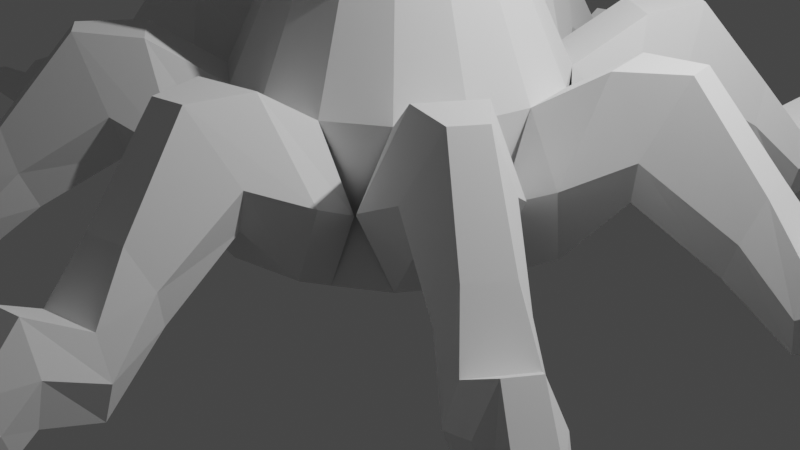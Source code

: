 # Source: TheTree.blend  (saved by Blender 2.81.16; exported with 4.5.12 LTS)
import bpy
from mathutils import Matrix  # noqa: F401  (used for matrix-valued properties, if any)

bpy.ops.wm.read_factory_settings(use_empty=True)
scene = bpy.context.scene
scene.name = 'Scene'

# ---- collections
col_collection = bpy.data.collections.new('Collection'); scene.collection.children.link(col_collection)
col_collection_2 = bpy.data.collections.new('Collection 2'); col_collection.children.link(col_collection_2)

# ---- world
world_world = bpy.data.worlds.new('World'); scene.world = world_world
world_world.use_nodes = True; world_world.node_tree.nodes.clear()
_N = world_world.node_tree.nodes; _L = world_world.node_tree.links
n0 = _N.new('ShaderNodeOutputWorld'); n0.name = 'World Output'; n0.location = (300, 300)
n1 = _N.new('ShaderNodeBackground'); n1.name = 'Background'; n1.location = (10, 300)
n1.inputs[0].default_value = (0.05088, 0.05088, 0.05088, 1.0)
_L.new(n1.outputs[0], n0.inputs[0])
n0.is_active_output = True
world_world.color = (0.05088, 0.05088, 0.05088)
world_world.use_sun_shadow = False
world_world.sun_shadow_jitter_overblur = 0.0

# ---- cameras
cam_camera = bpy.data.cameras.new('Camera')
cam_camera.clip_end = 100.0
cam_camera.ortho_scale = 7.314

# ---- lights
light_light = bpy.data.lights.new('Light', 'POINT')
light_light.transmission_factor = 0.0
light_light.energy = 1000.0
light_light.shadow_soft_size = 0.1
light_light.shadow_maximum_resolution = 0.006
light_light.use_absolute_resolution = True

# ---- meshes
me_cylinder_001 = bpy.data.meshes.new('Cylinder.001')
me_cylinder_001.from_pydata([(-1.199e-08, 0.2126, -1.916), (1.334e-08, -0.9602, 1.903), (0.1618, 0.1504, -1.94), (0.04037, -0.9725, 1.89), (0.2288, -1.644e-07, -2.0), (0.05709, -1.002, 1.859), (0.1618, -0.1504, -2.06), (0.04037, -1.032, 1.827), (2.255e-08, -0.2126, -2.084), (2.196e-08, -1.044, 1.814), (-0.1618, -0.1504, -2.06), (-0.04037, -1.032, 1.827), (-0.2288, -1.526e-07, -2.0), (-0.05709, -1.002, 1.859), (-0.1618, 0.1504, -1.94), (-0.04037, -0.9725, 1.89), (0.03159, -0.1145, -0.4087), (0.124, -0.1528, -0.4105), (0.1623, -0.2451, -0.4148), (0.124, -0.3375, -0.4192), (0.03159, -0.3758, -0.421), (-0.06086, -0.3375, -0.4192), (-0.09916, -0.2451, -0.4148), (-0.06086, -0.1528, -0.4105), (0.1026, 0.0779, -1.109), (0.1451, -0.02472, -1.109), (0.1026, -0.1273, -1.109), (1.948e-08, -0.1699, -1.109), (-0.1026, -0.1273, -1.109), (-0.1451, -0.02472, -1.109), (-0.1026, 0.0779, -1.109), (-2.431e-09, 0.1204, -1.109), (0.02128, -0.006981, 0.2925), (0.07277, -0.02831, 0.2925), (0.0941, -0.0798, 0.2925), (0.07277, -0.1313, 0.2925), (0.02128, -0.1526, 0.2925), (-0.03022, -0.1313, 0.2925), (-0.05155, -0.0798, 0.2925), (-0.03022, -0.02831, 0.2925), (0.01064, -0.1822, 1.051), (0.06628, -0.2035, 1.042), (0.08932, -0.255, 1.021), (0.06628, -0.3064, 0.9996), (0.01064, -0.3277, 0.9909), (-0.045, -0.3064, 0.9996), (-0.06805, -0.255, 1.021), (-0.045, -0.2035, 1.042), (0.00531, -0.6349, 1.51), (0.04642, -0.6495, 1.501), (0.06345, -0.6847, 1.48), (0.04642, -0.7199, 1.458), (0.00531, -0.7345, 1.449), (-0.0358, -0.7199, 1.458), (-0.05283, -0.6847, 1.48), (-0.0358, -0.6495, 1.501)], [], [(3, 5, 50, 49), (5, 7, 51, 50), (7, 9, 52, 51), (9, 11, 53, 52), (11, 13, 54, 53), (13, 15, 55, 54), (15, 1, 48, 55), (1, 15, 13, 11, 9, 7, 5, 3), (0, 2, 4, 6, 8, 10, 12, 14), (32, 40, 41, 33), (30, 23, 16, 31), (29, 22, 23, 30), (28, 21, 22, 29), (27, 20, 21, 28), (26, 19, 20, 27), (25, 18, 19, 26), (24, 17, 18, 25), (24, 25, 4, 2), (25, 26, 6, 4), (26, 27, 8, 6), (27, 28, 10, 8), (28, 29, 12, 10), (29, 30, 14, 12), (30, 31, 0, 14), (16, 32, 33, 17), (31, 16, 17, 24), (23, 39, 32, 16), (22, 38, 39, 23), (21, 37, 38, 22), (20, 36, 37, 21), (19, 35, 36, 20), (18, 34, 35, 19), (17, 33, 34, 18), (40, 48, 49, 41), (39, 47, 40, 32), (38, 46, 47, 39), (37, 45, 46, 38), (36, 44, 45, 37), (35, 43, 44, 36), (34, 42, 43, 35), (33, 41, 42, 34), (1, 3, 49, 48), (47, 55, 48, 40), (46, 54, 55, 47), (45, 53, 54, 46), (44, 52, 53, 45), (43, 51, 52, 44), (42, 50, 51, 43), (41, 49, 50, 42), (31, 24, 2, 0)])
_uv = me_cylinder_001.uv_layers.new(name='UVMap')
_uv.uv.foreach_set('vector', [0.875, 1.0, 0.75, 1.0, 0.75, 0.9688, 0.875, 0.9688, 0.75, 1.0, 0.625, 1.0, 0.625, 0.9688, 0.75, 0.9688, 0.625, 1.0, 0.5, 1.0, 0.5, 0.9688, 0.625, 0.9688, 0.5, 1.0, 0.375, 1.0, 0.375, 0.9688, 0.5, 0.9688, 0.375, 1.0, 0.25, 1.0, 0.25, 0.9688, 0.375, 0.9688, 0.25, 1.0, 0.125, 1.0, 0.125, 0.9688, 0.25, 0.9688, 0.125, 1.0, 0.0, 1.0, 0.0, 0.9688, 0.125, 0.9688, 0.25, 0.49, 0.08029, 0.4197, 0.01, 0.25, 0.08029, 0.08029, 0.25, 0.01, 0.4197, 0.08029, 0.49, 0.25, 0.4197, 0.4197, 0.75, 0.49, 0.9197, 0.4197, 0.99, 0.25, 0.9197, 0.08029, 0.75, 0.01, 0.5803, 0.08029, 0.51, 0.25, 0.5803, 0.4197, 1.0, 0.875, 1.0, 0.9375, 0.875, 0.9375, 0.875, 0.875, 0.125, 0.625, 0.125, 0.75, 0.0, 0.75, 0.0, 0.625, 0.25, 0.625, 0.25, 0.75, 0.125, 0.75, 0.125, 0.625, 0.375, 0.625, 0.375, 0.75, 0.25, 0.75, 0.25, 0.625, 0.5, 0.625, 0.5, 0.75, 0.375, 0.75, 0.375, 0.625, 0.625, 0.625, 0.625, 0.75, 0.5, 0.75, 0.5, 0.625, 0.75, 0.625, 0.75, 0.75, 0.625, 0.75, 0.625, 0.625, 0.875, 0.625, 0.875, 0.75, 0.75, 0.75, 0.75, 0.625, 0.875, 0.625, 0.75, 0.625, 0.75, 0.5, 0.875, 0.5, 0.75, 0.625, 0.625, 0.625, 0.625, 0.5, 0.75, 0.5, 0.625, 0.625, 0.5, 0.625, 0.5, 0.5, 0.625, 0.5, 0.5, 0.625, 0.375, 0.625, 0.375, 0.5, 0.5, 0.5, 0.375, 0.625, 0.25, 0.625, 0.25, 0.5, 0.375, 0.5, 0.25, 0.625, 0.125, 0.625, 0.125, 0.5, 0.25, 0.5, 0.125, 0.625, 0.0, 0.625, 0.0, 0.5, 0.125, 0.5, 1.0, 0.75, 1.0, 0.875, 0.875, 0.875, 0.875, 0.75, 1.0, 0.625, 1.0, 0.75, 0.875, 0.75, 0.875, 0.625, 0.125, 0.75, 0.125, 0.875, 0.0, 0.875, 0.0, 0.75, 0.25, 0.75, 0.25, 0.875, 0.125, 0.875, 0.125, 0.75, 0.375, 0.75, 0.375, 0.875, 0.25, 0.875, 0.25, 0.75, 0.5, 0.75, 0.5, 0.875, 0.375, 0.875, 0.375, 0.75, 0.625, 0.75, 0.625, 0.875, 0.5, 0.875, 0.5, 0.75, 0.75, 0.75, 0.75, 0.875, 0.625, 0.875, 0.625, 0.75, 0.875, 0.75, 0.875, 0.875, 0.75, 0.875, 0.75, 0.75, 1.0, 0.9375, 1.0, 0.9688, 0.875, 0.9688, 0.875, 0.9375, 0.125, 0.875, 0.125, 0.9375, 0.0, 0.9375, 0.0, 0.875, 0.25, 0.875, 0.25, 0.9375, 0.125, 0.9375, 0.125, 0.875, 0.375, 0.875, 0.375, 0.9375, 0.25, 0.9375, 0.25, 0.875, 0.5, 0.875, 0.5, 0.9375, 0.375, 0.9375, 0.375, 0.875, 0.625, 0.875, 0.625, 0.9375, 0.5, 0.9375, 0.5, 0.875, 0.75, 0.875, 0.75, 0.9375, 0.625, 0.9375, 0.625, 0.875, 0.875, 0.875, 0.875, 0.9375, 0.75, 0.9375, 0.75, 0.875, 1.0, 1.0, 0.875, 1.0, 0.875, 0.9688, 1.0, 0.9688, 0.125, 0.9375, 0.125, 0.9688, 0.0, 0.9688, 0.0, 0.9375, 0.25, 0.9375, 0.25, 0.9688, 0.125, 0.9688, 0.125, 0.9375, 0.375, 0.9375, 0.375, 0.9688, 0.25, 0.9688, 0.25, 0.9375, 0.5, 0.9375, 0.5, 0.9688, 0.375, 0.9688, 0.375, 0.9375, 0.625, 0.9375, 0.625, 0.9688, 0.5, 0.9688, 0.5, 0.9375, 0.75, 0.9375, 0.75, 0.9688, 0.625, 0.9688, 0.625, 0.9375, 0.875, 0.9375, 0.875, 0.9688, 0.75, 0.9688, 0.75, 0.9375, 1.0, 0.625, 0.875, 0.625, 0.875, 0.5, 1.0, 0.5])
me_cylinder_001.use_remesh_fix_poles = True
me_cylinder_001.use_remesh_preserve_attributes = False
me_cylinder_001.use_mirror_vertex_groups = False
me_cylinder_001.update()
me_cylinder_010 = bpy.data.meshes.new('Cylinder.010')
me_cylinder_010.from_pydata([(0.5742, 1.386, -5.002), (0.3312, 0.7995, 4.721), (1.061, 1.061, -5.002), (0.6119, 0.6119, 4.721), (1.386, 0.5742, -5.002), (0.7995, 0.3312, 4.721), (1.5, -7.216e-08, -5.002), (0.8654, -3.632e-08, 4.721), (1.386, -0.5742, -5.002), (0.7995, -0.3312, 4.721), (1.061, -1.061, -5.002), (0.6119, -0.6119, 4.721), (0.5742, -1.386, -5.002), (0.3312, -0.7995, 4.721), (0.3827, 0.9239, -0.2786), (0.7071, 0.7071, -0.2786), (0.9239, 0.3827, -0.2786), (1.0, -4.371e-08, -0.2786), (0.9239, -0.3827, -0.2786), (0.7071, -0.7071, -0.2786), (0.3827, -0.9239, -0.2786), (0.3427, 0.8273, 2.221), (0.6332, 0.6332, 2.221), (0.8273, 0.3427, 2.221), (0.8955, -3.798e-08, 2.221), (0.8273, -0.3427, 2.221), (0.6332, -0.6332, 2.221), (0.3427, -0.8273, 2.221), (0.4499, 1.086, -2.399), (0.8314, 0.8314, -2.399), (1.086, 0.4499, -2.399), (1.176, -5.105e-08, -2.399), (1.086, -0.4499, -2.399), (0.8314, -0.8314, -2.399), (0.4499, -1.086, -2.399), (0.6254, 1.51, -3.365), (1.156, 1.156, -3.365), (1.51, 0.6254, -3.365), (1.634, -8.046e-08, -3.365), (1.51, -0.6254, -3.365), (1.156, -1.156, -3.365), (0.6254, -1.51, -3.365), (0.3369, 0.8134, 3.471), (0.6226, 0.6226, 3.471), (0.8134, 0.3369, 3.471), (0.8804, -3.715e-08, 3.471), (0.8134, -0.3369, 3.471), (0.6226, -0.6226, 3.471), (0.3369, -0.8134, 3.471), (0.334, 0.8065, 4.096), (0.6172, 0.6172, 4.096), (0.8065, 0.334, 4.096), (0.8729, -3.674e-08, 4.096), (0.8065, -0.334, 4.096), (0.6172, -0.6172, 4.096), (0.334, -0.8065, 4.096), (0.3398, 0.8204, 2.846), (0.6279, 0.6279, 2.846), (0.8204, 0.3398, 2.846), (0.888, -3.756e-08, 2.846), (0.8204, -0.3398, 2.846), (0.6279, -0.6279, 2.846), (0.3398, -0.8204, 2.846), (0.5998, 1.448, -4.183), (1.108, 1.108, -4.183), (1.448, 0.5998, -4.183), (1.567, -7.631e-08, -4.183), (1.448, -0.5998, -4.183), (1.108, -1.108, -4.183), (0.5998, -1.448, -4.183), (-1.145e-07, -1.5, -5.002), (-8.067e-08, -0.8654, 4.721), (-0.5742, -1.386, -5.002), (-0.3312, -0.7995, 4.721), (-1.061, -1.061, -5.002), (-0.6119, -0.6119, 4.721), (-1.386, -0.5742, -5.002), (-0.7995, -0.3312, 4.721), (-1.5, 2.033e-07, -5.002), (-0.8654, 1.12e-07, 4.721), (-1.386, 0.5742, -5.002), (-0.7995, 0.3312, 4.721), (-1.061, 1.061, -5.002), (-0.6119, 0.6119, 4.721), (-0.5742, 1.386, -5.002), (-0.3312, 0.7995, 4.721), (-7.871e-08, 1.5, -5.002), (-6.003e-08, 0.8654, 4.721), (-8.742e-08, -1.0, -0.2786), (-0.3827, -0.9239, -0.2786), (-0.7071, -0.7071, -0.2786), (-0.9239, -0.3827, -0.2786), (-1.0, 1.311e-07, -0.2786), (-0.9239, 0.3827, -0.2786), (-0.7071, 0.7071, -0.2786), (-0.3827, 0.9239, -0.2786), (-6.357e-08, 1.0, -0.2786), (-8.218e-08, -0.8955, 2.221), (-0.3427, -0.8273, 2.221), (-0.6332, -0.6332, 2.221), (-0.8273, -0.3427, 2.221), (-0.8955, 1.163e-07, 2.221), (-0.8273, 0.3427, 2.221), (-0.6332, 0.6332, 2.221), (-0.3427, 0.8273, 2.221), (-6.082e-08, 0.8955, 2.221), (-0.4499, -1.086, -2.399), (-0.8314, -0.8314, -2.399), (-1.086, -0.4499, -2.399), (-1.176, 1.538e-07, -2.399), (-1.086, 0.4499, -2.399), (-0.8314, 0.8314, -2.399), (-0.4499, 1.086, -2.399), (-7.202e-08, 1.176, -2.399), (-1.001e-07, -1.176, -2.399), (-0.6254, -1.51, -3.365), (-1.156, -1.156, -3.365), (-1.51, -0.6254, -3.365), (-1.634, 2.233e-07, -3.365), (-1.51, 0.6254, -3.365), (-1.156, 1.156, -3.365), (-0.6254, 1.51, -3.365), (-8.068e-08, 1.634, -3.365), (-1.197e-07, -1.634, -3.365), (-8.142e-08, -0.8804, 3.471), (-0.3369, -0.8134, 3.471), (-0.6226, -0.6226, 3.471), (-0.8134, -0.3369, 3.471), (-0.8804, 1.141e-07, 3.471), (-0.8134, 0.3369, 3.471), (-0.6226, 0.6226, 3.471), (-0.3369, 0.8134, 3.471), (-6.043e-08, 0.8804, 3.471), (-8.105e-08, -0.8729, 4.096), (-0.334, -0.8065, 4.096), (-0.6172, -0.6172, 4.096), (-0.8065, -0.334, 4.096), (-0.8729, 1.13e-07, 4.096), (-0.8065, 0.334, 4.096), (-0.6172, 0.6172, 4.096), (-0.334, 0.8065, 4.096), (-6.023e-08, 0.8729, 4.096), (-0.3398, -0.8204, 2.846), (-0.6279, -0.6279, 2.846), (-0.8204, -0.3398, 2.846), (-0.888, 1.152e-07, 2.846), (-0.8204, 0.3398, 2.846), (-0.6279, 0.6279, 2.846), (-0.3398, 0.8204, 2.846), (-6.062e-08, 0.888, 2.846), (-8.18e-08, -0.888, 2.846), (-0.5998, -1.448, -4.183), (-1.108, -1.108, -4.183), (-1.448, -0.5998, -4.183), (-1.567, 2.133e-07, -4.183), (-1.448, 0.5998, -4.183), (-1.108, 1.108, -4.183), (-0.5998, 1.448, -4.183), (-7.97e-08, 1.567, -4.183), (-1.171e-07, -1.567, -4.183)], [], [(141, 87, 1, 49), (49, 1, 3, 50), (50, 3, 5, 51), (51, 5, 7, 52), (52, 7, 9, 53), (53, 9, 11, 54), (54, 11, 13, 55), (55, 13, 71, 133), (1, 87, 71, 13, 11, 9, 7, 5, 3), (86, 0, 2, 4, 6, 8, 10, 12, 70), (34, 20, 88, 114), (33, 19, 20, 34), (32, 18, 19, 33), (31, 17, 18, 32), (30, 16, 17, 31), (29, 15, 16, 30), (28, 14, 15, 29), (113, 96, 14, 28), (20, 27, 97, 88), (19, 26, 27, 20), (18, 25, 26, 19), (17, 24, 25, 18), (16, 23, 24, 17), (15, 22, 23, 16), (14, 21, 22, 15), (96, 105, 21, 14), (122, 113, 28, 35), (35, 28, 29, 36), (36, 29, 30, 37), (37, 30, 31, 38), (38, 31, 32, 39), (39, 32, 33, 40), (40, 33, 34, 41), (41, 34, 114, 123), (68, 40, 41, 69), (66, 38, 39, 67), (64, 36, 37, 65), (158, 122, 35, 63), (62, 48, 124, 150), (61, 47, 48, 62), (60, 46, 47, 61), (59, 45, 46, 60), (58, 44, 45, 59), (57, 43, 44, 58), (56, 42, 43, 57), (149, 132, 42, 56), (48, 55, 133, 124), (47, 54, 55, 48), (46, 53, 54, 47), (45, 52, 53, 46), (44, 51, 52, 45), (43, 50, 51, 44), (42, 49, 50, 43), (132, 141, 49, 42), (105, 149, 56, 21), (21, 56, 57, 22), (22, 57, 58, 23), (23, 58, 59, 24), (24, 59, 60, 25), (25, 60, 61, 26), (26, 61, 62, 27), (27, 62, 150, 97), (63, 35, 36, 64), (65, 37, 38, 66), (69, 41, 123, 159), (67, 68, 10, 8), (39, 40, 68, 67), (12, 69, 159, 70), (4, 65, 66, 6), (0, 63, 64, 2), (86, 158, 63, 0), (2, 64, 65, 4), (6, 66, 67, 8), (10, 68, 69, 12), (133, 71, 73, 134), (134, 73, 75, 135), (135, 75, 77, 136), (136, 77, 79, 137), (137, 79, 81, 138), (138, 81, 83, 139), (139, 83, 85, 140), (140, 85, 87, 141), (73, 71, 87, 85, 83, 81, 79, 77, 75), (70, 72, 74, 76, 78, 80, 82, 84, 86), (112, 95, 96, 113), (111, 94, 95, 112), (110, 93, 94, 111), (109, 92, 93, 110), (108, 91, 92, 109), (107, 90, 91, 108), (106, 89, 90, 107), (114, 88, 89, 106), (95, 104, 105, 96), (94, 103, 104, 95), (93, 102, 103, 94), (92, 101, 102, 93), (91, 100, 101, 92), (90, 99, 100, 91), (89, 98, 99, 90), (88, 97, 98, 89), (123, 114, 106, 115), (115, 106, 107, 116), (116, 107, 108, 117), (117, 108, 109, 118), (118, 109, 110, 119), (119, 110, 111, 120), (120, 111, 112, 121), (121, 112, 113, 122), (156, 120, 121, 157), (154, 118, 119, 155), (152, 116, 117, 153), (159, 123, 115, 151), (148, 131, 132, 149), (147, 130, 131, 148), (146, 129, 130, 147), (145, 128, 129, 146), (144, 127, 128, 145), (143, 126, 127, 144), (142, 125, 126, 143), (150, 124, 125, 142), (131, 140, 141, 132), (130, 139, 140, 131), (129, 138, 139, 130), (128, 137, 138, 129), (127, 136, 137, 128), (126, 135, 136, 127), (125, 134, 135, 126), (124, 133, 134, 125), (97, 150, 142, 98), (98, 142, 143, 99), (99, 143, 144, 100), (100, 144, 145, 101), (101, 145, 146, 102), (102, 146, 147, 103), (103, 147, 148, 104), (104, 148, 149, 105), (151, 115, 116, 152), (153, 117, 118, 154), (157, 121, 122, 158), (155, 156, 82, 80), (119, 120, 156, 155), (84, 157, 158, 86), (76, 153, 154, 78), (72, 151, 152, 74), (70, 159, 151, 72), (74, 152, 153, 76), (78, 154, 155, 80), (82, 156, 157, 84)])
_uv = me_cylinder_010.uv_layers.new(name='UVMap')
_uv.uv.foreach_set('vector', [1.0, 0.9688, 1.0, 1.0, 0.9375, 1.0, 0.9375, 0.9688, 0.9375, 0.9688, 0.9375, 1.0, 0.875, 1.0, 0.875, 0.9688, 0.875, 0.9688, 0.875, 1.0, 0.8125, 1.0, 0.8125, 0.9688, 0.8125, 0.9688, 0.8125, 1.0, 0.75, 1.0, 0.75, 0.9688, 0.75, 0.9688, 0.75, 1.0, 0.6875, 1.0, 0.6875, 0.9688, 0.6875, 0.9688, 0.6875, 1.0, 0.625, 1.0, 0.625, 0.9688, 0.625, 0.9688, 0.625, 1.0, 0.5625, 1.0, 0.5625, 0.9688, 0.5625, 0.9688, 0.5625, 1.0, 0.5, 1.0, 0.5, 0.9688, 0.3418, 0.4717, 0.25, 0.49, 0.25, 0.01, 0.3418, 0.02827, 0.4197, 0.08029, 0.4717, 0.1582, 0.49, 0.25, 0.4717, 0.3418, 0.4197, 0.4197, 0.75, 0.49, 0.8418, 0.4717, 0.9197, 0.4197, 0.9717, 0.3418, 0.99, 0.25, 0.9717, 0.1582, 0.9197, 0.08029, 0.8418, 0.02827, 0.75, 0.01, 0.5625, 0.625, 0.5625, 0.75, 0.5, 0.75, 0.5, 0.625, 0.625, 0.625, 0.625, 0.75, 0.5625, 0.75, 0.5625, 0.625, 0.6875, 0.625, 0.6875, 0.75, 0.625, 0.75, 0.625, 0.625, 0.75, 0.625, 0.75, 0.75, 0.6875, 0.75, 0.6875, 0.625, 0.8125, 0.625, 0.8125, 0.75, 0.75, 0.75, 0.75, 0.625, 0.875, 0.625, 0.875, 0.75, 0.8125, 0.75, 0.8125, 0.625, 0.9375, 0.625, 0.9375, 0.75, 0.875, 0.75, 0.875, 0.625, 1.0, 0.625, 1.0, 0.75, 0.9375, 0.75, 0.9375, 0.625, 0.5625, 0.75, 0.5625, 0.875, 0.5, 0.875, 0.5, 0.75, 0.625, 0.75, 0.625, 0.875, 0.5625, 0.875, 0.5625, 0.75, 0.6875, 0.75, 0.6875, 0.875, 0.625, 0.875, 0.625, 0.75, 0.75, 0.75, 0.75, 0.875, 0.6875, 0.875, 0.6875, 0.75, 0.8125, 0.75, 0.8125, 0.875, 0.75, 0.875, 0.75, 0.75, 0.875, 0.75, 0.875, 0.875, 0.8125, 0.875, 0.8125, 0.75, 0.9375, 0.75, 0.9375, 0.875, 0.875, 0.875, 0.875, 0.75, 1.0, 0.75, 1.0, 0.875, 0.9375, 0.875, 0.9375, 0.75, 1.0, 0.5625, 1.0, 0.625, 0.9375, 0.625, 0.9375, 0.5625, 0.9375, 0.5625, 0.9375, 0.625, 0.875, 0.625, 0.875, 0.5625, 0.875, 0.5625, 0.875, 0.625, 0.8125, 0.625, 0.8125, 0.5625, 0.8125, 0.5625, 0.8125, 0.625, 0.75, 0.625, 0.75, 0.5625, 0.75, 0.5625, 0.75, 0.625, 0.6875, 0.625, 0.6875, 0.5625, 0.6875, 0.5625, 0.6875, 0.625, 0.625, 0.625, 0.625, 0.5625, 0.625, 0.5625, 0.625, 0.625, 0.5625, 0.625, 0.5625, 0.5625, 0.5625, 0.5625, 0.5625, 0.625, 0.5, 0.625, 0.5, 0.5625, 0.625, 0.5312, 0.625, 0.5625, 0.5625, 0.5625, 0.5625, 0.5312, 0.75, 0.5312, 0.75, 0.5625, 0.6875, 0.5625, 0.6875, 0.5312, 0.875, 0.5312, 0.875, 0.5625, 0.8125, 0.5625, 0.8125, 0.5312, 1.0, 0.5312, 1.0, 0.5625, 0.9375, 0.5625, 0.9375, 0.5312, 0.5625, 0.9062, 0.5625, 0.9375, 0.5, 0.9375, 0.5, 0.9062, 0.625, 0.9062, 0.625, 0.9375, 0.5625, 0.9375, 0.5625, 0.9062, 0.6875, 0.9062, 0.6875, 0.9375, 0.625, 0.9375, 0.625, 0.9062, 0.75, 0.9062, 0.75, 0.9375, 0.6875, 0.9375, 0.6875, 0.9062, 0.8125, 0.9062, 0.8125, 0.9375, 0.75, 0.9375, 0.75, 0.9062, 0.875, 0.9063, 0.875, 0.9375, 0.8125, 0.9375, 0.8125, 0.9062, 0.9375, 0.9062, 0.9375, 0.9375, 0.875, 0.9375, 0.875, 0.9063, 1.0, 0.9062, 1.0, 0.9375, 0.9375, 0.9375, 0.9375, 0.9062, 0.5625, 0.9375, 0.5625, 0.9688, 0.5, 0.9688, 0.5, 0.9375, 0.625, 0.9375, 0.625, 0.9688, 0.5625, 0.9688, 0.5625, 0.9375, 0.6875, 0.9375, 0.6875, 0.9688, 0.625, 0.9688, 0.625, 0.9375, 0.75, 0.9375, 0.75, 0.9688, 0.6875, 0.9688, 0.6875, 0.9375, 0.8125, 0.9375, 0.8125, 0.9688, 0.75, 0.9688, 0.75, 0.9375, 0.875, 0.9375, 0.875, 0.9688, 0.8125, 0.9688, 0.8125, 0.9375, 0.9375, 0.9375, 0.9375, 0.9688, 0.875, 0.9688, 0.875, 0.9375, 1.0, 0.9375, 1.0, 0.9688, 0.9375, 0.9688, 0.9375, 0.9375, 1.0, 0.875, 1.0, 0.9062, 0.9375, 0.9062, 0.9375, 0.875, 0.9375, 0.875, 0.9375, 0.9062, 0.875, 0.9063, 0.875, 0.875, 0.875, 0.875, 0.875, 0.9063, 0.8125, 0.9062, 0.8125, 0.875, 0.8125, 0.875, 0.8125, 0.9062, 0.75, 0.9062, 0.75, 0.875, 0.75, 0.875, 0.75, 0.9062, 0.6875, 0.9062, 0.6875, 0.875, 0.6875, 0.875, 0.6875, 0.9062, 0.625, 0.9062, 0.625, 0.875, 0.625, 0.875, 0.625, 0.9062, 0.5625, 0.9062, 0.5625, 0.875, 0.5625, 0.875, 0.5625, 0.9062, 0.5, 0.9062, 0.5, 0.875, 0.0, 0.0, 0.0, 0.0, 0.0, 0.0, 0.0, 0.0, 0.0, 0.0, 0.0, 0.0, 0.0, 0.0, 0.0, 0.0, 0.0, 0.0, 0.0, 0.0, 0.0, 0.0, 0.0, 0.0, 0.0, 0.0, 0.0, 0.0, 0.0, 0.0, 0.0, 0.0, 0.0, 0.0, 0.0, 0.0, 0.0, 0.0, 0.0, 0.0, 0.0, 0.0, 0.0, 0.0, 0.0, 0.0, 0.0, 0.0, 0.0, 0.0, 0.0, 0.0, 0.0, 0.0, 0.0, 0.0, 0.0, 0.0, 0.0, 0.0, 0.0, 0.0, 0.0, 0.0, 1.0, 0.5, 1.0, 0.5312, 0.9375, 0.5312, 0.9375, 0.5, 0.875, 0.5, 0.875, 0.5312, 0.8125, 0.5312, 0.8125, 0.5, 0.75, 0.5, 0.75, 0.5312, 0.6875, 0.5312, 0.6875, 0.5, 0.625, 0.5, 0.625, 0.5312, 0.5625, 0.5312, 0.5625, 0.5, 1.0, 0.9688, 1.0, 1.0, 0.9375, 1.0, 0.9375, 0.9688, 0.9375, 0.9688, 0.9375, 1.0, 0.875, 1.0, 0.875, 0.9688, 0.875, 0.9688, 0.875, 1.0, 0.8125, 1.0, 0.8125, 0.9688, 0.8125, 0.9688, 0.8125, 1.0, 0.75, 1.0, 0.75, 0.9688, 0.75, 0.9688, 0.75, 1.0, 0.6875, 1.0, 0.6875, 0.9688, 0.6875, 0.9688, 0.6875, 1.0, 0.625, 1.0, 0.625, 0.9688, 0.625, 0.9688, 0.625, 1.0, 0.5625, 1.0, 0.5625, 0.9688, 0.5625, 0.9688, 0.5625, 1.0, 0.5, 1.0, 0.5, 0.9688, 0.3418, 0.4717, 0.25, 0.49, 0.25, 0.01, 0.3418, 0.02827, 0.4197, 0.08029, 0.4717, 0.1582, 0.49, 0.25, 0.4717, 0.3418, 0.4197, 0.4197, 0.75, 0.49, 0.8418, 0.4717, 0.9197, 0.4197, 0.9717, 0.3418, 0.99, 0.25, 0.9717, 0.1582, 0.9197, 0.08029, 0.8418, 0.02827, 0.75, 0.01, 0.5625, 0.625, 0.5625, 0.75, 0.5, 0.75, 0.5, 0.625, 0.625, 0.625, 0.625, 0.75, 0.5625, 0.75, 0.5625, 0.625, 0.6875, 0.625, 0.6875, 0.75, 0.625, 0.75, 0.625, 0.625, 0.75, 0.625, 0.75, 0.75, 0.6875, 0.75, 0.6875, 0.625, 0.8125, 0.625, 0.8125, 0.75, 0.75, 0.75, 0.75, 0.625, 0.875, 0.625, 0.875, 0.75, 0.8125, 0.75, 0.8125, 0.625, 0.9375, 0.625, 0.9375, 0.75, 0.875, 0.75, 0.875, 0.625, 1.0, 0.625, 1.0, 0.75, 0.9375, 0.75, 0.9375, 0.625, 0.5625, 0.75, 0.5625, 0.875, 0.5, 0.875, 0.5, 0.75, 0.625, 0.75, 0.625, 0.875, 0.5625, 0.875, 0.5625, 0.75, 0.6875, 0.75, 0.6875, 0.875, 0.625, 0.875, 0.625, 0.75, 0.75, 0.75, 0.75, 0.875, 0.6875, 0.875, 0.6875, 0.75, 0.8125, 0.75, 0.8125, 0.875, 0.75, 0.875, 0.75, 0.75, 0.875, 0.75, 0.875, 0.875, 0.8125, 0.875, 0.8125, 0.75, 0.9375, 0.75, 0.9375, 0.875, 0.875, 0.875, 0.875, 0.75, 1.0, 0.75, 1.0, 0.875, 0.9375, 0.875, 0.9375, 0.75, 1.0, 0.5625, 1.0, 0.625, 0.9375, 0.625, 0.9375, 0.5625, 0.9375, 0.5625, 0.9375, 0.625, 0.875, 0.625, 0.875, 0.5625, 0.875, 0.5625, 0.875, 0.625, 0.8125, 0.625, 0.8125, 0.5625, 0.8125, 0.5625, 0.8125, 0.625, 0.75, 0.625, 0.75, 0.5625, 0.75, 0.5625, 0.75, 0.625, 0.6875, 0.625, 0.6875, 0.5625, 0.6875, 0.5625, 0.6875, 0.625, 0.625, 0.625, 0.625, 0.5625, 0.625, 0.5625, 0.625, 0.625, 0.5625, 0.625, 0.5625, 0.5625, 0.5625, 0.5625, 0.5625, 0.625, 0.5, 0.625, 0.5, 0.5625, 0.625, 0.5312, 0.625, 0.5625, 0.5625, 0.5625, 0.5625, 0.5312, 0.75, 0.5312, 0.75, 0.5625, 0.6875, 0.5625, 0.6875, 0.5312, 0.875, 0.5312, 0.875, 0.5625, 0.8125, 0.5625, 0.8125, 0.5312, 1.0, 0.5312, 1.0, 0.5625, 0.9375, 0.5625, 0.9375, 0.5312, 0.5625, 0.9062, 0.5625, 0.9375, 0.5, 0.9375, 0.5, 0.9062, 0.625, 0.9062, 0.625, 0.9375, 0.5625, 0.9375, 0.5625, 0.9062, 0.6875, 0.9062, 0.6875, 0.9375, 0.625, 0.9375, 0.625, 0.9062, 0.75, 0.9062, 0.75, 0.9375, 0.6875, 0.9375, 0.6875, 0.9062, 0.8125, 0.9062, 0.8125, 0.9375, 0.75, 0.9375, 0.75, 0.9062, 0.875, 0.9063, 0.875, 0.9375, 0.8125, 0.9375, 0.8125, 0.9062, 0.9375, 0.9062, 0.9375, 0.9375, 0.875, 0.9375, 0.875, 0.9063, 1.0, 0.9062, 1.0, 0.9375, 0.9375, 0.9375, 0.9375, 0.9062, 0.5625, 0.9375, 0.5625, 0.9688, 0.5, 0.9688, 0.5, 0.9375, 0.625, 0.9375, 0.625, 0.9688, 0.5625, 0.9688, 0.5625, 0.9375, 0.6875, 0.9375, 0.6875, 0.9688, 0.625, 0.9688, 0.625, 0.9375, 0.75, 0.9375, 0.75, 0.9688, 0.6875, 0.9688, 0.6875, 0.9375, 0.8125, 0.9375, 0.8125, 0.9688, 0.75, 0.9688, 0.75, 0.9375, 0.875, 0.9375, 0.875, 0.9688, 0.8125, 0.9688, 0.8125, 0.9375, 0.9375, 0.9375, 0.9375, 0.9688, 0.875, 0.9688, 0.875, 0.9375, 1.0, 0.9375, 1.0, 0.9688, 0.9375, 0.9688, 0.9375, 0.9375, 1.0, 0.875, 1.0, 0.9062, 0.9375, 0.9062, 0.9375, 0.875, 0.9375, 0.875, 0.9375, 0.9062, 0.875, 0.9063, 0.875, 0.875, 0.875, 0.875, 0.875, 0.9063, 0.8125, 0.9062, 0.8125, 0.875, 0.8125, 0.875, 0.8125, 0.9062, 0.75, 0.9062, 0.75, 0.875, 0.75, 0.875, 0.75, 0.9062, 0.6875, 0.9062, 0.6875, 0.875, 0.6875, 0.875, 0.6875, 0.9062, 0.625, 0.9062, 0.625, 0.875, 0.625, 0.875, 0.625, 0.9062, 0.5625, 0.9062, 0.5625, 0.875, 0.5625, 0.875, 0.5625, 0.9062, 0.5, 0.9062, 0.5, 0.875, 0.0, 0.0, 0.0, 0.0, 0.0, 0.0, 0.0, 0.0, 0.0, 0.0, 0.0, 0.0, 0.0, 0.0, 0.0, 0.0, 0.0, 0.0, 0.0, 0.0, 0.0, 0.0, 0.0, 0.0, 0.0, 0.0, 0.0, 0.0, 0.0, 0.0, 0.0, 0.0, 0.0, 0.0, 0.0, 0.0, 0.0, 0.0, 0.0, 0.0, 0.0, 0.0, 0.0, 0.0, 0.0, 0.0, 0.0, 0.0, 0.0, 0.0, 0.0, 0.0, 0.0, 0.0, 0.0, 0.0, 0.0, 0.0, 0.0, 0.0, 0.0, 0.0, 0.0, 0.0, 1.0, 0.5, 1.0, 0.5312, 0.9375, 0.5312, 0.9375, 0.5, 0.875, 0.5, 0.875, 0.5312, 0.8125, 0.5312, 0.8125, 0.5, 0.75, 0.5, 0.75, 0.5312, 0.6875, 0.5312, 0.6875, 0.5, 0.625, 0.5, 0.625, 0.5312, 0.5625, 0.5312, 0.5625, 0.5])
me_cylinder_010.use_remesh_fix_poles = True
me_cylinder_010.use_remesh_preserve_attributes = False
me_cylinder_010.use_mirror_vertex_groups = False
me_cylinder_010.update()
me_cylinder_003 = bpy.data.meshes.new('Cylinder.003')
me_cylinder_003.from_pydata([(-1.386, -0.5742, -5.002), (-1.5, 1.132e-08, -5.002), (-1.51, -0.6254, -3.365), (-1.634, 1.047e-08, -3.365), (-2.849, -0.7301, -2.858), (-2.468, -0.7835, -4.003), (-2.58, -0.2204, -4.003), (-2.911, -0.4156, -2.858), (-3.929, -1.069, -4.186), (-3.934, -1.044, -4.967), (-4.034, -0.5411, -4.967), (-4.039, -0.516, -4.186), (-4.885, -1.128, -4.279), (-4.676, -1.142, -4.853), (-4.757, -0.7348, -4.853), (-4.945, -0.8271, -4.279), (-3.538, -0.34, -4.086), (-3.398, -1.04, -4.086), (-6.262, -1.105, -4.757), (-6.208, -1.376, -4.757), (-5.67, -1.259, -4.661), (-5.663, -1.297, -4.979), (-5.728, -0.9688, -4.979), (-5.72, -1.007, -4.661), (-5.739, -0.9133, -4.82), (-5.652, -1.352, -4.82), (-4.869, -0.6937, -4.566), (-4.764, -1.222, -4.566), (-6.219, -1.32, -4.632), (-6.213, -1.352, -4.882), (-6.257, -1.128, -4.882), (-6.251, -1.16, -4.632), (-4.061, -0.4066, -4.576), (-3.908, -1.178, -4.576), (-2.713, -0.07534, -3.564), (-2.535, -0.9686, -3.564), (-1.63, 0.3146, -4.183), (-1.386, -0.9144, -4.183), (-3.553, -0.9124, -3.699), (-3.294, -0.916, -4.474), (-3.394, -0.4143, -4.474), (-3.631, -0.5166, -3.699), (-5.227, -1.274, -4.52), (-5.317, -0.8237, -4.52), (-5.301, -0.9021, -4.308), (-5.243, -1.195, -4.308), (-5.238, -1.219, -4.732), (-5.306, -0.878, -4.732), (-4.419, -1.199, -4.296), (-4.541, -0.5831, -4.296), (-4.481, -0.748, -3.869), (-4.426, -1.024, -3.869), (-4.464, -1.111, -4.723), (-4.549, -0.682, -4.723), (-2.324, -0.1486, -2.907), (-2.204, -0.7521, -2.907), (-1.88, -0.7536, -4.694), (-2.025, -0.02326, -4.694), (-1.923, -1.091, -3.887), (-2.194, 0.2719, -3.887)], [], [(55, 54, 7, 4), (16, 40, 10, 32), (40, 39, 9, 10), (17, 38, 8, 33), (58, 55, 4, 35), (57, 56, 5, 6), (59, 57, 6, 34), (41, 16, 32, 11), (39, 17, 33, 9), (56, 58, 35, 5), (38, 41, 11, 8), (54, 59, 34, 7), (51, 50, 15, 12), (48, 51, 12, 27), (53, 52, 13, 14), (49, 53, 14, 26), (20, 23, 31, 28), (45, 44, 23, 20), (42, 45, 20, 25), (47, 46, 21, 22), (43, 47, 22, 24), (52, 48, 27, 13), (50, 49, 26, 15), (25, 20, 28, 19), (22, 21, 29, 30), (24, 22, 30, 18), (46, 42, 25, 21), (44, 43, 24, 23), (21, 25, 19, 29), (23, 24, 18, 31), (5, 35, 17, 39), (7, 34, 16, 41), (4, 7, 41, 38), (35, 4, 38, 17), (6, 5, 39, 40), (34, 6, 40, 16), (29, 19, 28, 31, 18, 30), (15, 26, 43, 44), (13, 27, 42, 46), (26, 14, 47, 43), (14, 13, 46, 47), (27, 12, 45, 42), (12, 15, 44, 45), (11, 32, 49, 50), (9, 33, 48, 52), (32, 10, 53, 49), (10, 9, 52, 53), (33, 8, 51, 48), (8, 11, 50, 51), (3, 36, 59, 54), (0, 37, 58, 56), (36, 1, 57, 59), (1, 0, 56, 57), (37, 2, 55, 58), (2, 3, 54, 55)])
_uv = me_cylinder_003.uv_layers.new(name='UVMap')
_uv.uv.foreach_set('vector', [0.3125, 0.5625, 0.25, 0.5625, 0.25, 0.5625, 0.3125, 0.5625, 0.25, 0.5312, 0.25, 0.5, 0.25, 0.5, 0.25, 0.5312, 0.51, 0.25, 0.5283, 0.1582, 0.5283, 0.1582, 0.51, 0.25, 0.3125, 0.5312, 0.3125, 0.5625, 0.3125, 0.5625, 0.3125, 0.5312, 0.3125, 0.5312, 0.3125, 0.5625, 0.3125, 0.5625, 0.3125, 0.5312, 0.51, 0.25, 0.5283, 0.1582, 0.5283, 0.1582, 0.51, 0.25, 0.25, 0.5312, 0.25, 0.5, 0.25, 0.5, 0.25, 0.5313, 0.25, 0.5625, 0.25, 0.5312, 0.25, 0.5312, 0.25, 0.5625, 0.3125, 0.5, 0.3125, 0.5312, 0.3125, 0.5312, 0.3125, 0.5, 0.3125, 0.5, 0.3125, 0.5312, 0.3125, 0.5312, 0.3125, 0.5, 0.3125, 0.5625, 0.25, 0.5625, 0.25, 0.5625, 0.3125, 0.5625, 0.25, 0.5625, 0.25, 0.5312, 0.25, 0.5313, 0.25, 0.5625, 0.3125, 0.5625, 0.25, 0.5625, 0.25, 0.5625, 0.3125, 0.5625, 0.3125, 0.5312, 0.3125, 0.5625, 0.3125, 0.5625, 0.3125, 0.5312, 0.51, 0.25, 0.5283, 0.1582, 0.5283, 0.1582, 0.51, 0.25, 0.25, 0.5312, 0.25, 0.5, 0.25, 0.5, 0.25, 0.5312, 0.3125, 0.5625, 0.25, 0.5625, 0.25, 0.5625, 0.3125, 0.5625, 0.3125, 0.5625, 0.25, 0.5625, 0.25, 0.5625, 0.3125, 0.5625, 0.3125, 0.5312, 0.3125, 0.5625, 0.3125, 0.5625, 0.3125, 0.5312, 0.51, 0.25, 0.5283, 0.1582, 0.5283, 0.1582, 0.51, 0.25, 0.25, 0.5312, 0.25, 0.5, 0.25, 0.5, 0.25, 0.5312, 0.3125, 0.5, 0.3125, 0.5312, 0.3125, 0.5312, 0.3125, 0.5, 0.25, 0.5625, 0.25, 0.5312, 0.25, 0.5312, 0.25, 0.5625, 0.3125, 0.5312, 0.3125, 0.5625, 0.3125, 0.5625, 0.3125, 0.5312, 0.51, 0.25, 0.5283, 0.1582, 0.5283, 0.1582, 0.51, 0.25, 0.25, 0.5312, 0.25, 0.5, 0.25, 0.5, 0.25, 0.5312, 0.3125, 0.5, 0.3125, 0.5312, 0.3125, 0.5312, 0.3125, 0.5, 0.25, 0.5625, 0.25, 0.5312, 0.25, 0.5312, 0.25, 0.5625, 0.3125, 0.5, 0.3125, 0.5312, 0.3125, 0.5312, 0.3125, 0.5, 0.25, 0.5625, 0.25, 0.5312, 0.25, 0.5312, 0.25, 0.5625, 0.3125, 0.5, 0.3125, 0.5312, 0.3125, 0.5312, 0.3125, 0.5, 0.25, 0.5625, 0.25, 0.5313, 0.25, 0.5312, 0.25, 0.5625, 0.3125, 0.5625, 0.25, 0.5625, 0.25, 0.5625, 0.3125, 0.5625, 0.3125, 0.5312, 0.3125, 0.5625, 0.3125, 0.5625, 0.3125, 0.5312, 0.51, 0.25, 0.5283, 0.1582, 0.5283, 0.1582, 0.51, 0.25, 0.25, 0.5313, 0.25, 0.5, 0.25, 0.5, 0.25, 0.5312, 0.3125, 0.5, 0.3125, 0.5312, 0.3125, 0.5625, 0.25, 0.5625, 0.25, 0.5312, 0.25, 0.5, 0.25, 0.5625, 0.25, 0.5312, 0.25, 0.5312, 0.25, 0.5625, 0.3125, 0.5, 0.3125, 0.5312, 0.3125, 0.5312, 0.3125, 0.5, 0.25, 0.5312, 0.25, 0.5, 0.25, 0.5, 0.25, 0.5312, 0.51, 0.25, 0.5283, 0.1582, 0.5283, 0.1582, 0.51, 0.25, 0.3125, 0.5312, 0.3125, 0.5625, 0.3125, 0.5625, 0.3125, 0.5312, 0.3125, 0.5625, 0.25, 0.5625, 0.25, 0.5625, 0.3125, 0.5625, 0.25, 0.5625, 0.25, 0.5312, 0.25, 0.5312, 0.25, 0.5625, 0.3125, 0.5, 0.3125, 0.5312, 0.3125, 0.5312, 0.3125, 0.5, 0.25, 0.5312, 0.25, 0.5, 0.25, 0.5, 0.25, 0.5312, 0.51, 0.25, 0.5283, 0.1582, 0.5283, 0.1582, 0.51, 0.25, 0.3125, 0.5312, 0.3125, 0.5625, 0.3125, 0.5625, 0.3125, 0.5312, 0.3125, 0.5625, 0.25, 0.5625, 0.25, 0.5625, 0.3125, 0.5625, 0.25, 0.5625, 0.25, 0.5312, 0.25, 0.5312, 0.25, 0.5625, 0.3125, 0.5, 0.3125, 0.5312, 0.3125, 0.5312, 0.3125, 0.5, 0.25, 0.5312, 0.25, 0.5, 0.25, 0.5, 0.25, 0.5312, 0.51, 0.25, 0.5283, 0.1582, 0.5283, 0.1582, 0.51, 0.25, 0.3125, 0.5312, 0.3125, 0.5625, 0.3125, 0.5625, 0.3125, 0.5312, 0.3125, 0.5625, 0.25, 0.5625, 0.25, 0.5625, 0.3125, 0.5625])
me_cylinder_003.use_remesh_fix_poles = True
me_cylinder_003.use_remesh_preserve_attributes = False
me_cylinder_003.use_mirror_vertex_groups = False
me_cylinder_003.update()
me_cylinder_004 = bpy.data.meshes.new('Cylinder.004')
me_cylinder_004.from_pydata([(-1.386, -0.5742, -5.002), (-1.5, 1.132e-08, -5.002), (-1.51, -0.6254, -3.365), (-1.634, 1.047e-08, -3.365), (-2.849, -0.7301, -2.858), (-2.468, -0.7835, -4.003), (-2.58, -0.2204, -4.003), (-2.911, -0.4156, -2.858), (-3.929, -1.069, -4.186), (-3.934, -1.044, -4.967), (-4.034, -0.5411, -4.967), (-4.039, -0.516, -4.186), (-4.885, -1.128, -4.279), (-4.676, -1.142, -4.853), (-4.757, -0.7348, -4.853), (-4.945, -0.8271, -4.279), (-3.538, -0.34, -4.086), (-3.398, -1.04, -4.086), (-6.262, -1.105, -4.757), (-6.208, -1.376, -4.757), (-5.67, -1.259, -4.661), (-5.663, -1.297, -4.979), (-5.728, -0.9688, -4.979), (-5.72, -1.007, -4.661), (-5.739, -0.9133, -4.82), (-5.652, -1.352, -4.82), (-4.869, -0.6937, -4.566), (-4.764, -1.222, -4.566), (-6.219, -1.32, -4.632), (-6.213, -1.352, -4.882), (-6.257, -1.128, -4.882), (-6.251, -1.16, -4.632), (-4.061, -0.4066, -4.576), (-3.908, -1.178, -4.576), (-2.713, -0.07534, -3.564), (-2.535, -0.9686, -3.564), (-1.63, 0.3146, -4.183), (-1.386, -0.9144, -4.183), (-3.553, -0.9124, -3.699), (-3.294, -0.916, -4.474), (-3.394, -0.4143, -4.474), (-3.631, -0.5166, -3.699), (-5.227, -1.274, -4.52), (-5.317, -0.8237, -4.52), (-5.301, -0.9021, -4.308), (-5.243, -1.195, -4.308), (-5.238, -1.219, -4.732), (-5.306, -0.878, -4.732), (-4.419, -1.199, -4.296), (-4.541, -0.5831, -4.296), (-4.481, -0.748, -3.869), (-4.426, -1.024, -3.869), (-4.464, -1.111, -4.723), (-4.549, -0.682, -4.723), (-2.324, -0.1486, -2.907), (-2.204, -0.7521, -2.907), (-1.88, -0.7536, -4.694), (-2.025, -0.02326, -4.694), (-1.923, -1.091, -3.887), (-2.194, 0.2719, -3.887)], [], [(55, 54, 7, 4), (16, 40, 10, 32), (40, 39, 9, 10), (17, 38, 8, 33), (58, 55, 4, 35), (57, 56, 5, 6), (59, 57, 6, 34), (41, 16, 32, 11), (39, 17, 33, 9), (56, 58, 35, 5), (38, 41, 11, 8), (54, 59, 34, 7), (51, 50, 15, 12), (48, 51, 12, 27), (53, 52, 13, 14), (49, 53, 14, 26), (20, 23, 31, 28), (45, 44, 23, 20), (42, 45, 20, 25), (47, 46, 21, 22), (43, 47, 22, 24), (52, 48, 27, 13), (50, 49, 26, 15), (25, 20, 28, 19), (22, 21, 29, 30), (24, 22, 30, 18), (46, 42, 25, 21), (44, 43, 24, 23), (21, 25, 19, 29), (23, 24, 18, 31), (5, 35, 17, 39), (7, 34, 16, 41), (4, 7, 41, 38), (35, 4, 38, 17), (6, 5, 39, 40), (34, 6, 40, 16), (29, 19, 28, 31, 18, 30), (15, 26, 43, 44), (13, 27, 42, 46), (26, 14, 47, 43), (14, 13, 46, 47), (27, 12, 45, 42), (12, 15, 44, 45), (11, 32, 49, 50), (9, 33, 48, 52), (32, 10, 53, 49), (10, 9, 52, 53), (33, 8, 51, 48), (8, 11, 50, 51), (3, 36, 59, 54), (0, 37, 58, 56), (36, 1, 57, 59), (1, 0, 56, 57), (37, 2, 55, 58), (2, 3, 54, 55)])
_uv = me_cylinder_004.uv_layers.new(name='UVMap')
_uv.uv.foreach_set('vector', [0.3125, 0.5625, 0.25, 0.5625, 0.25, 0.5625, 0.3125, 0.5625, 0.25, 0.5312, 0.25, 0.5, 0.25, 0.5, 0.25, 0.5312, 0.51, 0.25, 0.5283, 0.1582, 0.5283, 0.1582, 0.51, 0.25, 0.3125, 0.5312, 0.3125, 0.5625, 0.3125, 0.5625, 0.3125, 0.5312, 0.3125, 0.5312, 0.3125, 0.5625, 0.3125, 0.5625, 0.3125, 0.5312, 0.51, 0.25, 0.5283, 0.1582, 0.5283, 0.1582, 0.51, 0.25, 0.25, 0.5312, 0.25, 0.5, 0.25, 0.5, 0.25, 0.5313, 0.25, 0.5625, 0.25, 0.5312, 0.25, 0.5312, 0.25, 0.5625, 0.3125, 0.5, 0.3125, 0.5312, 0.3125, 0.5312, 0.3125, 0.5, 0.3125, 0.5, 0.3125, 0.5312, 0.3125, 0.5312, 0.3125, 0.5, 0.3125, 0.5625, 0.25, 0.5625, 0.25, 0.5625, 0.3125, 0.5625, 0.25, 0.5625, 0.25, 0.5312, 0.25, 0.5313, 0.25, 0.5625, 0.3125, 0.5625, 0.25, 0.5625, 0.25, 0.5625, 0.3125, 0.5625, 0.3125, 0.5312, 0.3125, 0.5625, 0.3125, 0.5625, 0.3125, 0.5312, 0.51, 0.25, 0.5283, 0.1582, 0.5283, 0.1582, 0.51, 0.25, 0.25, 0.5312, 0.25, 0.5, 0.25, 0.5, 0.25, 0.5312, 0.3125, 0.5625, 0.25, 0.5625, 0.25, 0.5625, 0.3125, 0.5625, 0.3125, 0.5625, 0.25, 0.5625, 0.25, 0.5625, 0.3125, 0.5625, 0.3125, 0.5312, 0.3125, 0.5625, 0.3125, 0.5625, 0.3125, 0.5312, 0.51, 0.25, 0.5283, 0.1582, 0.5283, 0.1582, 0.51, 0.25, 0.25, 0.5312, 0.25, 0.5, 0.25, 0.5, 0.25, 0.5312, 0.3125, 0.5, 0.3125, 0.5312, 0.3125, 0.5312, 0.3125, 0.5, 0.25, 0.5625, 0.25, 0.5312, 0.25, 0.5312, 0.25, 0.5625, 0.3125, 0.5312, 0.3125, 0.5625, 0.3125, 0.5625, 0.3125, 0.5312, 0.51, 0.25, 0.5283, 0.1582, 0.5283, 0.1582, 0.51, 0.25, 0.25, 0.5312, 0.25, 0.5, 0.25, 0.5, 0.25, 0.5312, 0.3125, 0.5, 0.3125, 0.5312, 0.3125, 0.5312, 0.3125, 0.5, 0.25, 0.5625, 0.25, 0.5312, 0.25, 0.5312, 0.25, 0.5625, 0.3125, 0.5, 0.3125, 0.5312, 0.3125, 0.5312, 0.3125, 0.5, 0.25, 0.5625, 0.25, 0.5312, 0.25, 0.5312, 0.25, 0.5625, 0.3125, 0.5, 0.3125, 0.5312, 0.3125, 0.5312, 0.3125, 0.5, 0.25, 0.5625, 0.25, 0.5313, 0.25, 0.5312, 0.25, 0.5625, 0.3125, 0.5625, 0.25, 0.5625, 0.25, 0.5625, 0.3125, 0.5625, 0.3125, 0.5312, 0.3125, 0.5625, 0.3125, 0.5625, 0.3125, 0.5312, 0.51, 0.25, 0.5283, 0.1582, 0.5283, 0.1582, 0.51, 0.25, 0.25, 0.5313, 0.25, 0.5, 0.25, 0.5, 0.25, 0.5312, 0.3125, 0.5, 0.3125, 0.5312, 0.3125, 0.5625, 0.25, 0.5625, 0.25, 0.5312, 0.25, 0.5, 0.25, 0.5625, 0.25, 0.5312, 0.25, 0.5312, 0.25, 0.5625, 0.3125, 0.5, 0.3125, 0.5312, 0.3125, 0.5312, 0.3125, 0.5, 0.25, 0.5312, 0.25, 0.5, 0.25, 0.5, 0.25, 0.5312, 0.51, 0.25, 0.5283, 0.1582, 0.5283, 0.1582, 0.51, 0.25, 0.3125, 0.5312, 0.3125, 0.5625, 0.3125, 0.5625, 0.3125, 0.5312, 0.3125, 0.5625, 0.25, 0.5625, 0.25, 0.5625, 0.3125, 0.5625, 0.25, 0.5625, 0.25, 0.5312, 0.25, 0.5312, 0.25, 0.5625, 0.3125, 0.5, 0.3125, 0.5312, 0.3125, 0.5312, 0.3125, 0.5, 0.25, 0.5312, 0.25, 0.5, 0.25, 0.5, 0.25, 0.5312, 0.51, 0.25, 0.5283, 0.1582, 0.5283, 0.1582, 0.51, 0.25, 0.3125, 0.5312, 0.3125, 0.5625, 0.3125, 0.5625, 0.3125, 0.5312, 0.3125, 0.5625, 0.25, 0.5625, 0.25, 0.5625, 0.3125, 0.5625, 0.25, 0.5625, 0.25, 0.5312, 0.25, 0.5312, 0.25, 0.5625, 0.3125, 0.5, 0.3125, 0.5312, 0.3125, 0.5312, 0.3125, 0.5, 0.25, 0.5312, 0.25, 0.5, 0.25, 0.5, 0.25, 0.5312, 0.51, 0.25, 0.5283, 0.1582, 0.5283, 0.1582, 0.51, 0.25, 0.3125, 0.5312, 0.3125, 0.5625, 0.3125, 0.5625, 0.3125, 0.5312, 0.3125, 0.5625, 0.25, 0.5625, 0.25, 0.5625, 0.3125, 0.5625])
me_cylinder_004.use_remesh_fix_poles = True
me_cylinder_004.use_remesh_preserve_attributes = False
me_cylinder_004.use_mirror_vertex_groups = False
me_cylinder_004.update()
me_cylinder_005 = bpy.data.meshes.new('Cylinder.005')
me_cylinder_005.from_pydata([(-1.386, -0.5742, -5.002), (-1.5, 1.132e-08, -5.002), (-1.51, -0.6254, -3.365), (-1.634, 1.047e-08, -3.365), (-2.849, -0.7301, -2.858), (-2.468, -0.7835, -4.003), (-2.58, -0.2204, -4.003), (-2.911, -0.4156, -2.858), (-3.929, -1.069, -4.186), (-3.934, -1.044, -4.967), (-4.034, -0.5411, -4.967), (-4.039, -0.516, -4.186), (-4.885, -1.128, -4.279), (-4.676, -1.142, -4.853), (-4.757, -0.7348, -4.853), (-4.945, -0.8271, -4.279), (-3.538, -0.34, -4.086), (-3.398, -1.04, -4.086), (-6.262, -1.105, -4.757), (-6.208, -1.376, -4.757), (-5.67, -1.259, -4.661), (-5.663, -1.297, -4.979), (-5.728, -0.9688, -4.979), (-5.72, -1.007, -4.661), (-5.739, -0.9133, -4.82), (-5.652, -1.352, -4.82), (-4.869, -0.6937, -4.566), (-4.764, -1.222, -4.566), (-6.219, -1.32, -4.632), (-6.213, -1.352, -4.882), (-6.257, -1.128, -4.882), (-6.251, -1.16, -4.632), (-4.061, -0.4066, -4.576), (-3.908, -1.178, -4.576), (-2.713, -0.07534, -3.564), (-2.535, -0.9686, -3.564), (-1.63, 0.3146, -4.183), (-1.386, -0.9144, -4.183), (-3.553, -0.9124, -3.699), (-3.294, -0.916, -4.474), (-3.394, -0.4143, -4.474), (-3.631, -0.5166, -3.699), (-5.227, -1.274, -4.52), (-5.317, -0.8237, -4.52), (-5.301, -0.9021, -4.308), (-5.243, -1.195, -4.308), (-5.238, -1.219, -4.732), (-5.306, -0.878, -4.732), (-4.419, -1.199, -4.296), (-4.541, -0.5831, -4.296), (-4.481, -0.748, -3.869), (-4.426, -1.024, -3.869), (-4.464, -1.111, -4.723), (-4.549, -0.682, -4.723), (-2.324, -0.1486, -2.907), (-2.204, -0.7521, -2.907), (-1.88, -0.7536, -4.694), (-2.025, -0.02326, -4.694), (-1.923, -1.091, -3.887), (-2.194, 0.2719, -3.887)], [], [(55, 54, 7, 4), (16, 40, 10, 32), (40, 39, 9, 10), (17, 38, 8, 33), (58, 55, 4, 35), (57, 56, 5, 6), (59, 57, 6, 34), (41, 16, 32, 11), (39, 17, 33, 9), (56, 58, 35, 5), (38, 41, 11, 8), (54, 59, 34, 7), (51, 50, 15, 12), (48, 51, 12, 27), (53, 52, 13, 14), (49, 53, 14, 26), (20, 23, 31, 28), (45, 44, 23, 20), (42, 45, 20, 25), (47, 46, 21, 22), (43, 47, 22, 24), (52, 48, 27, 13), (50, 49, 26, 15), (25, 20, 28, 19), (22, 21, 29, 30), (24, 22, 30, 18), (46, 42, 25, 21), (44, 43, 24, 23), (21, 25, 19, 29), (23, 24, 18, 31), (5, 35, 17, 39), (7, 34, 16, 41), (4, 7, 41, 38), (35, 4, 38, 17), (6, 5, 39, 40), (34, 6, 40, 16), (29, 19, 28, 31, 18, 30), (15, 26, 43, 44), (13, 27, 42, 46), (26, 14, 47, 43), (14, 13, 46, 47), (27, 12, 45, 42), (12, 15, 44, 45), (11, 32, 49, 50), (9, 33, 48, 52), (32, 10, 53, 49), (10, 9, 52, 53), (33, 8, 51, 48), (8, 11, 50, 51), (3, 36, 59, 54), (0, 37, 58, 56), (36, 1, 57, 59), (1, 0, 56, 57), (37, 2, 55, 58), (2, 3, 54, 55)])
_uv = me_cylinder_005.uv_layers.new(name='UVMap')
_uv.uv.foreach_set('vector', [0.3125, 0.5625, 0.25, 0.5625, 0.25, 0.5625, 0.3125, 0.5625, 0.25, 0.5312, 0.25, 0.5, 0.25, 0.5, 0.25, 0.5312, 0.51, 0.25, 0.5283, 0.1582, 0.5283, 0.1582, 0.51, 0.25, 0.3125, 0.5312, 0.3125, 0.5625, 0.3125, 0.5625, 0.3125, 0.5312, 0.3125, 0.5312, 0.3125, 0.5625, 0.3125, 0.5625, 0.3125, 0.5312, 0.51, 0.25, 0.5283, 0.1582, 0.5283, 0.1582, 0.51, 0.25, 0.25, 0.5312, 0.25, 0.5, 0.25, 0.5, 0.25, 0.5313, 0.25, 0.5625, 0.25, 0.5312, 0.25, 0.5312, 0.25, 0.5625, 0.3125, 0.5, 0.3125, 0.5312, 0.3125, 0.5312, 0.3125, 0.5, 0.3125, 0.5, 0.3125, 0.5312, 0.3125, 0.5312, 0.3125, 0.5, 0.3125, 0.5625, 0.25, 0.5625, 0.25, 0.5625, 0.3125, 0.5625, 0.25, 0.5625, 0.25, 0.5312, 0.25, 0.5313, 0.25, 0.5625, 0.3125, 0.5625, 0.25, 0.5625, 0.25, 0.5625, 0.3125, 0.5625, 0.3125, 0.5312, 0.3125, 0.5625, 0.3125, 0.5625, 0.3125, 0.5312, 0.51, 0.25, 0.5283, 0.1582, 0.5283, 0.1582, 0.51, 0.25, 0.25, 0.5312, 0.25, 0.5, 0.25, 0.5, 0.25, 0.5312, 0.3125, 0.5625, 0.25, 0.5625, 0.25, 0.5625, 0.3125, 0.5625, 0.3125, 0.5625, 0.25, 0.5625, 0.25, 0.5625, 0.3125, 0.5625, 0.3125, 0.5312, 0.3125, 0.5625, 0.3125, 0.5625, 0.3125, 0.5312, 0.51, 0.25, 0.5283, 0.1582, 0.5283, 0.1582, 0.51, 0.25, 0.25, 0.5312, 0.25, 0.5, 0.25, 0.5, 0.25, 0.5312, 0.3125, 0.5, 0.3125, 0.5312, 0.3125, 0.5312, 0.3125, 0.5, 0.25, 0.5625, 0.25, 0.5312, 0.25, 0.5312, 0.25, 0.5625, 0.3125, 0.5312, 0.3125, 0.5625, 0.3125, 0.5625, 0.3125, 0.5312, 0.51, 0.25, 0.5283, 0.1582, 0.5283, 0.1582, 0.51, 0.25, 0.25, 0.5312, 0.25, 0.5, 0.25, 0.5, 0.25, 0.5312, 0.3125, 0.5, 0.3125, 0.5312, 0.3125, 0.5312, 0.3125, 0.5, 0.25, 0.5625, 0.25, 0.5312, 0.25, 0.5312, 0.25, 0.5625, 0.3125, 0.5, 0.3125, 0.5312, 0.3125, 0.5312, 0.3125, 0.5, 0.25, 0.5625, 0.25, 0.5312, 0.25, 0.5312, 0.25, 0.5625, 0.3125, 0.5, 0.3125, 0.5312, 0.3125, 0.5312, 0.3125, 0.5, 0.25, 0.5625, 0.25, 0.5313, 0.25, 0.5312, 0.25, 0.5625, 0.3125, 0.5625, 0.25, 0.5625, 0.25, 0.5625, 0.3125, 0.5625, 0.3125, 0.5312, 0.3125, 0.5625, 0.3125, 0.5625, 0.3125, 0.5312, 0.51, 0.25, 0.5283, 0.1582, 0.5283, 0.1582, 0.51, 0.25, 0.25, 0.5313, 0.25, 0.5, 0.25, 0.5, 0.25, 0.5312, 0.3125, 0.5, 0.3125, 0.5312, 0.3125, 0.5625, 0.25, 0.5625, 0.25, 0.5312, 0.25, 0.5, 0.25, 0.5625, 0.25, 0.5312, 0.25, 0.5312, 0.25, 0.5625, 0.3125, 0.5, 0.3125, 0.5312, 0.3125, 0.5312, 0.3125, 0.5, 0.25, 0.5312, 0.25, 0.5, 0.25, 0.5, 0.25, 0.5312, 0.51, 0.25, 0.5283, 0.1582, 0.5283, 0.1582, 0.51, 0.25, 0.3125, 0.5312, 0.3125, 0.5625, 0.3125, 0.5625, 0.3125, 0.5312, 0.3125, 0.5625, 0.25, 0.5625, 0.25, 0.5625, 0.3125, 0.5625, 0.25, 0.5625, 0.25, 0.5312, 0.25, 0.5312, 0.25, 0.5625, 0.3125, 0.5, 0.3125, 0.5312, 0.3125, 0.5312, 0.3125, 0.5, 0.25, 0.5312, 0.25, 0.5, 0.25, 0.5, 0.25, 0.5312, 0.51, 0.25, 0.5283, 0.1582, 0.5283, 0.1582, 0.51, 0.25, 0.3125, 0.5312, 0.3125, 0.5625, 0.3125, 0.5625, 0.3125, 0.5312, 0.3125, 0.5625, 0.25, 0.5625, 0.25, 0.5625, 0.3125, 0.5625, 0.25, 0.5625, 0.25, 0.5312, 0.25, 0.5312, 0.25, 0.5625, 0.3125, 0.5, 0.3125, 0.5312, 0.3125, 0.5312, 0.3125, 0.5, 0.25, 0.5312, 0.25, 0.5, 0.25, 0.5, 0.25, 0.5312, 0.51, 0.25, 0.5283, 0.1582, 0.5283, 0.1582, 0.51, 0.25, 0.3125, 0.5312, 0.3125, 0.5625, 0.3125, 0.5625, 0.3125, 0.5312, 0.3125, 0.5625, 0.25, 0.5625, 0.25, 0.5625, 0.3125, 0.5625])
me_cylinder_005.use_remesh_fix_poles = True
me_cylinder_005.use_remesh_preserve_attributes = False
me_cylinder_005.use_mirror_vertex_groups = False
me_cylinder_005.update()
me_cylinder_006 = bpy.data.meshes.new('Cylinder.006')
me_cylinder_006.from_pydata([(-1.386, -0.5742, -5.002), (-1.5, 1.132e-08, -5.002), (-1.51, -0.6254, -3.365), (-1.634, 1.047e-08, -3.365), (-2.849, -0.7301, -2.858), (-2.468, -0.7835, -4.003), (-2.58, -0.2204, -4.003), (-2.911, -0.4156, -2.858), (-3.929, -1.069, -4.186), (-3.934, -1.044, -4.967), (-4.034, -0.5411, -4.967), (-4.039, -0.516, -4.186), (-4.885, -1.128, -4.279), (-4.676, -1.142, -4.853), (-4.757, -0.7348, -4.853), (-4.945, -0.8271, -4.279), (-3.538, -0.34, -4.086), (-3.398, -1.04, -4.086), (-6.262, -1.105, -4.757), (-6.208, -1.376, -4.757), (-5.67, -1.259, -4.661), (-5.663, -1.297, -4.979), (-5.728, -0.9688, -4.979), (-5.72, -1.007, -4.661), (-5.739, -0.9133, -4.82), (-5.652, -1.352, -4.82), (-4.869, -0.6937, -4.566), (-4.764, -1.222, -4.566), (-6.219, -1.32, -4.632), (-6.213, -1.352, -4.882), (-6.257, -1.128, -4.882), (-6.251, -1.16, -4.632), (-4.061, -0.4066, -4.576), (-3.908, -1.178, -4.576), (-2.713, -0.07534, -3.564), (-2.535, -0.9686, -3.564), (-1.63, 0.3146, -4.183), (-1.386, -0.9144, -4.183), (-3.553, -0.9124, -3.699), (-3.294, -0.916, -4.474), (-3.394, -0.4143, -4.474), (-3.631, -0.5166, -3.699), (-5.227, -1.274, -4.52), (-5.317, -0.8237, -4.52), (-5.301, -0.9021, -4.308), (-5.243, -1.195, -4.308), (-5.238, -1.219, -4.732), (-5.306, -0.878, -4.732), (-4.419, -1.199, -4.296), (-4.541, -0.5831, -4.296), (-4.481, -0.748, -3.869), (-4.426, -1.024, -3.869), (-4.464, -1.111, -4.723), (-4.549, -0.682, -4.723), (-2.324, -0.1486, -2.907), (-2.204, -0.7521, -2.907), (-1.88, -0.7536, -4.694), (-2.025, -0.02326, -4.694), (-1.923, -1.091, -3.887), (-2.194, 0.2719, -3.887)], [], [(55, 54, 7, 4), (16, 40, 10, 32), (40, 39, 9, 10), (17, 38, 8, 33), (58, 55, 4, 35), (57, 56, 5, 6), (59, 57, 6, 34), (41, 16, 32, 11), (39, 17, 33, 9), (56, 58, 35, 5), (38, 41, 11, 8), (54, 59, 34, 7), (51, 50, 15, 12), (48, 51, 12, 27), (53, 52, 13, 14), (49, 53, 14, 26), (20, 23, 31, 28), (45, 44, 23, 20), (42, 45, 20, 25), (47, 46, 21, 22), (43, 47, 22, 24), (52, 48, 27, 13), (50, 49, 26, 15), (25, 20, 28, 19), (22, 21, 29, 30), (24, 22, 30, 18), (46, 42, 25, 21), (44, 43, 24, 23), (21, 25, 19, 29), (23, 24, 18, 31), (5, 35, 17, 39), (7, 34, 16, 41), (4, 7, 41, 38), (35, 4, 38, 17), (6, 5, 39, 40), (34, 6, 40, 16), (29, 19, 28, 31, 18, 30), (15, 26, 43, 44), (13, 27, 42, 46), (26, 14, 47, 43), (14, 13, 46, 47), (27, 12, 45, 42), (12, 15, 44, 45), (11, 32, 49, 50), (9, 33, 48, 52), (32, 10, 53, 49), (10, 9, 52, 53), (33, 8, 51, 48), (8, 11, 50, 51), (3, 36, 59, 54), (0, 37, 58, 56), (36, 1, 57, 59), (1, 0, 56, 57), (37, 2, 55, 58), (2, 3, 54, 55)])
_uv = me_cylinder_006.uv_layers.new(name='UVMap')
_uv.uv.foreach_set('vector', [0.3125, 0.5625, 0.25, 0.5625, 0.25, 0.5625, 0.3125, 0.5625, 0.25, 0.5312, 0.25, 0.5, 0.25, 0.5, 0.25, 0.5312, 0.51, 0.25, 0.5283, 0.1582, 0.5283, 0.1582, 0.51, 0.25, 0.3125, 0.5312, 0.3125, 0.5625, 0.3125, 0.5625, 0.3125, 0.5312, 0.3125, 0.5312, 0.3125, 0.5625, 0.3125, 0.5625, 0.3125, 0.5312, 0.51, 0.25, 0.5283, 0.1582, 0.5283, 0.1582, 0.51, 0.25, 0.25, 0.5312, 0.25, 0.5, 0.25, 0.5, 0.25, 0.5313, 0.25, 0.5625, 0.25, 0.5312, 0.25, 0.5312, 0.25, 0.5625, 0.3125, 0.5, 0.3125, 0.5312, 0.3125, 0.5312, 0.3125, 0.5, 0.3125, 0.5, 0.3125, 0.5312, 0.3125, 0.5312, 0.3125, 0.5, 0.3125, 0.5625, 0.25, 0.5625, 0.25, 0.5625, 0.3125, 0.5625, 0.25, 0.5625, 0.25, 0.5312, 0.25, 0.5313, 0.25, 0.5625, 0.3125, 0.5625, 0.25, 0.5625, 0.25, 0.5625, 0.3125, 0.5625, 0.3125, 0.5312, 0.3125, 0.5625, 0.3125, 0.5625, 0.3125, 0.5312, 0.51, 0.25, 0.5283, 0.1582, 0.5283, 0.1582, 0.51, 0.25, 0.25, 0.5312, 0.25, 0.5, 0.25, 0.5, 0.25, 0.5312, 0.3125, 0.5625, 0.25, 0.5625, 0.25, 0.5625, 0.3125, 0.5625, 0.3125, 0.5625, 0.25, 0.5625, 0.25, 0.5625, 0.3125, 0.5625, 0.3125, 0.5312, 0.3125, 0.5625, 0.3125, 0.5625, 0.3125, 0.5312, 0.51, 0.25, 0.5283, 0.1582, 0.5283, 0.1582, 0.51, 0.25, 0.25, 0.5312, 0.25, 0.5, 0.25, 0.5, 0.25, 0.5312, 0.3125, 0.5, 0.3125, 0.5312, 0.3125, 0.5312, 0.3125, 0.5, 0.25, 0.5625, 0.25, 0.5312, 0.25, 0.5312, 0.25, 0.5625, 0.3125, 0.5312, 0.3125, 0.5625, 0.3125, 0.5625, 0.3125, 0.5312, 0.51, 0.25, 0.5283, 0.1582, 0.5283, 0.1582, 0.51, 0.25, 0.25, 0.5312, 0.25, 0.5, 0.25, 0.5, 0.25, 0.5312, 0.3125, 0.5, 0.3125, 0.5312, 0.3125, 0.5312, 0.3125, 0.5, 0.25, 0.5625, 0.25, 0.5312, 0.25, 0.5312, 0.25, 0.5625, 0.3125, 0.5, 0.3125, 0.5312, 0.3125, 0.5312, 0.3125, 0.5, 0.25, 0.5625, 0.25, 0.5312, 0.25, 0.5312, 0.25, 0.5625, 0.3125, 0.5, 0.3125, 0.5312, 0.3125, 0.5312, 0.3125, 0.5, 0.25, 0.5625, 0.25, 0.5313, 0.25, 0.5312, 0.25, 0.5625, 0.3125, 0.5625, 0.25, 0.5625, 0.25, 0.5625, 0.3125, 0.5625, 0.3125, 0.5312, 0.3125, 0.5625, 0.3125, 0.5625, 0.3125, 0.5312, 0.51, 0.25, 0.5283, 0.1582, 0.5283, 0.1582, 0.51, 0.25, 0.25, 0.5313, 0.25, 0.5, 0.25, 0.5, 0.25, 0.5312, 0.3125, 0.5, 0.3125, 0.5312, 0.3125, 0.5625, 0.25, 0.5625, 0.25, 0.5312, 0.25, 0.5, 0.25, 0.5625, 0.25, 0.5312, 0.25, 0.5312, 0.25, 0.5625, 0.3125, 0.5, 0.3125, 0.5312, 0.3125, 0.5312, 0.3125, 0.5, 0.25, 0.5312, 0.25, 0.5, 0.25, 0.5, 0.25, 0.5312, 0.51, 0.25, 0.5283, 0.1582, 0.5283, 0.1582, 0.51, 0.25, 0.3125, 0.5312, 0.3125, 0.5625, 0.3125, 0.5625, 0.3125, 0.5312, 0.3125, 0.5625, 0.25, 0.5625, 0.25, 0.5625, 0.3125, 0.5625, 0.25, 0.5625, 0.25, 0.5312, 0.25, 0.5312, 0.25, 0.5625, 0.3125, 0.5, 0.3125, 0.5312, 0.3125, 0.5312, 0.3125, 0.5, 0.25, 0.5312, 0.25, 0.5, 0.25, 0.5, 0.25, 0.5312, 0.51, 0.25, 0.5283, 0.1582, 0.5283, 0.1582, 0.51, 0.25, 0.3125, 0.5312, 0.3125, 0.5625, 0.3125, 0.5625, 0.3125, 0.5312, 0.3125, 0.5625, 0.25, 0.5625, 0.25, 0.5625, 0.3125, 0.5625, 0.25, 0.5625, 0.25, 0.5312, 0.25, 0.5312, 0.25, 0.5625, 0.3125, 0.5, 0.3125, 0.5312, 0.3125, 0.5312, 0.3125, 0.5, 0.25, 0.5312, 0.25, 0.5, 0.25, 0.5, 0.25, 0.5312, 0.51, 0.25, 0.5283, 0.1582, 0.5283, 0.1582, 0.51, 0.25, 0.3125, 0.5312, 0.3125, 0.5625, 0.3125, 0.5625, 0.3125, 0.5312, 0.3125, 0.5625, 0.25, 0.5625, 0.25, 0.5625, 0.3125, 0.5625])
me_cylinder_006.use_remesh_fix_poles = True
me_cylinder_006.use_remesh_preserve_attributes = False
me_cylinder_006.use_mirror_vertex_groups = False
me_cylinder_006.update()
me_cylinder_007 = bpy.data.meshes.new('Cylinder.007')
me_cylinder_007.from_pydata([(-1.386, -0.5742, -5.002), (-1.5, 1.132e-08, -5.002), (-1.51, -0.6254, -3.365), (-1.634, 1.047e-08, -3.365), (-2.849, -0.7301, -2.858), (-2.468, -0.7835, -4.003), (-2.58, -0.2204, -4.003), (-2.911, -0.4156, -2.858), (-3.929, -1.069, -4.186), (-3.934, -1.044, -4.967), (-4.034, -0.5411, -4.967), (-4.039, -0.516, -4.186), (-4.885, -1.128, -4.279), (-4.676, -1.142, -4.853), (-4.757, -0.7348, -4.853), (-4.945, -0.8271, -4.279), (-3.538, -0.34, -4.086), (-3.398, -1.04, -4.086), (-6.262, -1.105, -4.757), (-6.208, -1.376, -4.757), (-5.67, -1.259, -4.661), (-5.663, -1.297, -4.979), (-5.728, -0.9688, -4.979), (-5.72, -1.007, -4.661), (-5.739, -0.9133, -4.82), (-5.652, -1.352, -4.82), (-4.869, -0.6937, -4.566), (-4.764, -1.222, -4.566), (-6.219, -1.32, -4.632), (-6.213, -1.352, -4.882), (-6.257, -1.128, -4.882), (-6.251, -1.16, -4.632), (-4.061, -0.4066, -4.576), (-3.908, -1.178, -4.576), (-2.713, -0.07534, -3.564), (-2.535, -0.9686, -3.564), (-1.63, 0.3146, -4.183), (-1.386, -0.9144, -4.183), (-3.553, -0.9124, -3.699), (-3.294, -0.916, -4.474), (-3.394, -0.4143, -4.474), (-3.631, -0.5166, -3.699), (-5.227, -1.274, -4.52), (-5.317, -0.8237, -4.52), (-5.301, -0.9021, -4.308), (-5.243, -1.195, -4.308), (-5.238, -1.219, -4.732), (-5.306, -0.878, -4.732), (-4.419, -1.199, -4.296), (-4.541, -0.5831, -4.296), (-4.481, -0.748, -3.869), (-4.426, -1.024, -3.869), (-4.464, -1.111, -4.723), (-4.549, -0.682, -4.723), (-2.324, -0.1486, -2.907), (-2.204, -0.7521, -2.907), (-1.88, -0.7536, -4.694), (-2.025, -0.02326, -4.694), (-1.923, -1.091, -3.887), (-2.194, 0.2719, -3.887)], [], [(55, 54, 7, 4), (16, 40, 10, 32), (40, 39, 9, 10), (17, 38, 8, 33), (58, 55, 4, 35), (57, 56, 5, 6), (59, 57, 6, 34), (41, 16, 32, 11), (39, 17, 33, 9), (56, 58, 35, 5), (38, 41, 11, 8), (54, 59, 34, 7), (51, 50, 15, 12), (48, 51, 12, 27), (53, 52, 13, 14), (49, 53, 14, 26), (20, 23, 31, 28), (45, 44, 23, 20), (42, 45, 20, 25), (47, 46, 21, 22), (43, 47, 22, 24), (52, 48, 27, 13), (50, 49, 26, 15), (25, 20, 28, 19), (22, 21, 29, 30), (24, 22, 30, 18), (46, 42, 25, 21), (44, 43, 24, 23), (21, 25, 19, 29), (23, 24, 18, 31), (5, 35, 17, 39), (7, 34, 16, 41), (4, 7, 41, 38), (35, 4, 38, 17), (6, 5, 39, 40), (34, 6, 40, 16), (29, 19, 28, 31, 18, 30), (15, 26, 43, 44), (13, 27, 42, 46), (26, 14, 47, 43), (14, 13, 46, 47), (27, 12, 45, 42), (12, 15, 44, 45), (11, 32, 49, 50), (9, 33, 48, 52), (32, 10, 53, 49), (10, 9, 52, 53), (33, 8, 51, 48), (8, 11, 50, 51), (3, 36, 59, 54), (0, 37, 58, 56), (36, 1, 57, 59), (1, 0, 56, 57), (37, 2, 55, 58), (2, 3, 54, 55)])
_uv = me_cylinder_007.uv_layers.new(name='UVMap')
_uv.uv.foreach_set('vector', [0.3125, 0.5625, 0.25, 0.5625, 0.25, 0.5625, 0.3125, 0.5625, 0.25, 0.5312, 0.25, 0.5, 0.25, 0.5, 0.25, 0.5312, 0.51, 0.25, 0.5283, 0.1582, 0.5283, 0.1582, 0.51, 0.25, 0.3125, 0.5312, 0.3125, 0.5625, 0.3125, 0.5625, 0.3125, 0.5312, 0.3125, 0.5312, 0.3125, 0.5625, 0.3125, 0.5625, 0.3125, 0.5312, 0.51, 0.25, 0.5283, 0.1582, 0.5283, 0.1582, 0.51, 0.25, 0.25, 0.5312, 0.25, 0.5, 0.25, 0.5, 0.25, 0.5313, 0.25, 0.5625, 0.25, 0.5312, 0.25, 0.5312, 0.25, 0.5625, 0.3125, 0.5, 0.3125, 0.5312, 0.3125, 0.5312, 0.3125, 0.5, 0.3125, 0.5, 0.3125, 0.5312, 0.3125, 0.5312, 0.3125, 0.5, 0.3125, 0.5625, 0.25, 0.5625, 0.25, 0.5625, 0.3125, 0.5625, 0.25, 0.5625, 0.25, 0.5312, 0.25, 0.5313, 0.25, 0.5625, 0.3125, 0.5625, 0.25, 0.5625, 0.25, 0.5625, 0.3125, 0.5625, 0.3125, 0.5312, 0.3125, 0.5625, 0.3125, 0.5625, 0.3125, 0.5312, 0.51, 0.25, 0.5283, 0.1582, 0.5283, 0.1582, 0.51, 0.25, 0.25, 0.5312, 0.25, 0.5, 0.25, 0.5, 0.25, 0.5312, 0.3125, 0.5625, 0.25, 0.5625, 0.25, 0.5625, 0.3125, 0.5625, 0.3125, 0.5625, 0.25, 0.5625, 0.25, 0.5625, 0.3125, 0.5625, 0.3125, 0.5312, 0.3125, 0.5625, 0.3125, 0.5625, 0.3125, 0.5312, 0.51, 0.25, 0.5283, 0.1582, 0.5283, 0.1582, 0.51, 0.25, 0.25, 0.5312, 0.25, 0.5, 0.25, 0.5, 0.25, 0.5312, 0.3125, 0.5, 0.3125, 0.5312, 0.3125, 0.5312, 0.3125, 0.5, 0.25, 0.5625, 0.25, 0.5312, 0.25, 0.5312, 0.25, 0.5625, 0.3125, 0.5312, 0.3125, 0.5625, 0.3125, 0.5625, 0.3125, 0.5312, 0.51, 0.25, 0.5283, 0.1582, 0.5283, 0.1582, 0.51, 0.25, 0.25, 0.5312, 0.25, 0.5, 0.25, 0.5, 0.25, 0.5312, 0.3125, 0.5, 0.3125, 0.5312, 0.3125, 0.5312, 0.3125, 0.5, 0.25, 0.5625, 0.25, 0.5312, 0.25, 0.5312, 0.25, 0.5625, 0.3125, 0.5, 0.3125, 0.5312, 0.3125, 0.5312, 0.3125, 0.5, 0.25, 0.5625, 0.25, 0.5312, 0.25, 0.5312, 0.25, 0.5625, 0.3125, 0.5, 0.3125, 0.5312, 0.3125, 0.5312, 0.3125, 0.5, 0.25, 0.5625, 0.25, 0.5313, 0.25, 0.5312, 0.25, 0.5625, 0.3125, 0.5625, 0.25, 0.5625, 0.25, 0.5625, 0.3125, 0.5625, 0.3125, 0.5312, 0.3125, 0.5625, 0.3125, 0.5625, 0.3125, 0.5312, 0.51, 0.25, 0.5283, 0.1582, 0.5283, 0.1582, 0.51, 0.25, 0.25, 0.5313, 0.25, 0.5, 0.25, 0.5, 0.25, 0.5312, 0.3125, 0.5, 0.3125, 0.5312, 0.3125, 0.5625, 0.25, 0.5625, 0.25, 0.5312, 0.25, 0.5, 0.25, 0.5625, 0.25, 0.5312, 0.25, 0.5312, 0.25, 0.5625, 0.3125, 0.5, 0.3125, 0.5312, 0.3125, 0.5312, 0.3125, 0.5, 0.25, 0.5312, 0.25, 0.5, 0.25, 0.5, 0.25, 0.5312, 0.51, 0.25, 0.5283, 0.1582, 0.5283, 0.1582, 0.51, 0.25, 0.3125, 0.5312, 0.3125, 0.5625, 0.3125, 0.5625, 0.3125, 0.5312, 0.3125, 0.5625, 0.25, 0.5625, 0.25, 0.5625, 0.3125, 0.5625, 0.25, 0.5625, 0.25, 0.5312, 0.25, 0.5312, 0.25, 0.5625, 0.3125, 0.5, 0.3125, 0.5312, 0.3125, 0.5312, 0.3125, 0.5, 0.25, 0.5312, 0.25, 0.5, 0.25, 0.5, 0.25, 0.5312, 0.51, 0.25, 0.5283, 0.1582, 0.5283, 0.1582, 0.51, 0.25, 0.3125, 0.5312, 0.3125, 0.5625, 0.3125, 0.5625, 0.3125, 0.5312, 0.3125, 0.5625, 0.25, 0.5625, 0.25, 0.5625, 0.3125, 0.5625, 0.25, 0.5625, 0.25, 0.5312, 0.25, 0.5312, 0.25, 0.5625, 0.3125, 0.5, 0.3125, 0.5312, 0.3125, 0.5312, 0.3125, 0.5, 0.25, 0.5312, 0.25, 0.5, 0.25, 0.5, 0.25, 0.5312, 0.51, 0.25, 0.5283, 0.1582, 0.5283, 0.1582, 0.51, 0.25, 0.3125, 0.5312, 0.3125, 0.5625, 0.3125, 0.5625, 0.3125, 0.5312, 0.3125, 0.5625, 0.25, 0.5625, 0.25, 0.5625, 0.3125, 0.5625])
me_cylinder_007.use_remesh_fix_poles = True
me_cylinder_007.use_remesh_preserve_attributes = False
me_cylinder_007.use_mirror_vertex_groups = False
me_cylinder_007.update()
me_cylinder_008 = bpy.data.meshes.new('Cylinder.008')
me_cylinder_008.from_pydata([(-1.386, -0.5742, -5.002), (-1.5, 1.132e-08, -5.002), (-1.51, -0.6254, -3.365), (-1.634, 1.047e-08, -3.365), (-2.849, -0.7301, -2.858), (-2.468, -0.7835, -4.003), (-2.58, -0.2204, -4.003), (-2.911, -0.4156, -2.858), (-3.929, -1.069, -4.186), (-3.934, -1.044, -4.967), (-4.034, -0.5411, -4.967), (-4.039, -0.516, -4.186), (-4.885, -1.128, -4.279), (-4.676, -1.142, -4.853), (-4.757, -0.7348, -4.853), (-4.945, -0.8271, -4.279), (-3.538, -0.34, -4.086), (-3.398, -1.04, -4.086), (-6.262, -1.105, -4.757), (-6.208, -1.376, -4.757), (-5.67, -1.259, -4.661), (-5.663, -1.297, -4.979), (-5.728, -0.9688, -4.979), (-5.72, -1.007, -4.661), (-5.739, -0.9133, -4.82), (-5.652, -1.352, -4.82), (-4.869, -0.6937, -4.566), (-4.764, -1.222, -4.566), (-6.219, -1.32, -4.632), (-6.213, -1.352, -4.882), (-6.257, -1.128, -4.882), (-6.251, -1.16, -4.632), (-4.061, -0.4066, -4.576), (-3.908, -1.178, -4.576), (-2.713, -0.07534, -3.564), (-2.535, -0.9686, -3.564), (-1.63, 0.3146, -4.183), (-1.386, -0.9144, -4.183), (-3.553, -0.9124, -3.699), (-3.294, -0.916, -4.474), (-3.394, -0.4143, -4.474), (-3.631, -0.5166, -3.699), (-5.227, -1.274, -4.52), (-5.317, -0.8237, -4.52), (-5.301, -0.9021, -4.308), (-5.243, -1.195, -4.308), (-5.238, -1.219, -4.732), (-5.306, -0.878, -4.732), (-4.419, -1.199, -4.296), (-4.541, -0.5831, -4.296), (-4.481, -0.748, -3.869), (-4.426, -1.024, -3.869), (-4.464, -1.111, -4.723), (-4.549, -0.682, -4.723), (-2.324, -0.1486, -2.907), (-2.204, -0.7521, -2.907), (-1.88, -0.7536, -4.694), (-2.025, -0.02326, -4.694), (-1.923, -1.091, -3.887), (-2.194, 0.2719, -3.887)], [], [(55, 54, 7, 4), (16, 40, 10, 32), (40, 39, 9, 10), (17, 38, 8, 33), (58, 55, 4, 35), (57, 56, 5, 6), (59, 57, 6, 34), (41, 16, 32, 11), (39, 17, 33, 9), (56, 58, 35, 5), (38, 41, 11, 8), (54, 59, 34, 7), (51, 50, 15, 12), (48, 51, 12, 27), (53, 52, 13, 14), (49, 53, 14, 26), (20, 23, 31, 28), (45, 44, 23, 20), (42, 45, 20, 25), (47, 46, 21, 22), (43, 47, 22, 24), (52, 48, 27, 13), (50, 49, 26, 15), (25, 20, 28, 19), (22, 21, 29, 30), (24, 22, 30, 18), (46, 42, 25, 21), (44, 43, 24, 23), (21, 25, 19, 29), (23, 24, 18, 31), (5, 35, 17, 39), (7, 34, 16, 41), (4, 7, 41, 38), (35, 4, 38, 17), (6, 5, 39, 40), (34, 6, 40, 16), (29, 19, 28, 31, 18, 30), (15, 26, 43, 44), (13, 27, 42, 46), (26, 14, 47, 43), (14, 13, 46, 47), (27, 12, 45, 42), (12, 15, 44, 45), (11, 32, 49, 50), (9, 33, 48, 52), (32, 10, 53, 49), (10, 9, 52, 53), (33, 8, 51, 48), (8, 11, 50, 51), (3, 36, 59, 54), (0, 37, 58, 56), (36, 1, 57, 59), (1, 0, 56, 57), (37, 2, 55, 58), (2, 3, 54, 55)])
_uv = me_cylinder_008.uv_layers.new(name='UVMap')
_uv.uv.foreach_set('vector', [0.3125, 0.5625, 0.25, 0.5625, 0.25, 0.5625, 0.3125, 0.5625, 0.25, 0.5312, 0.25, 0.5, 0.25, 0.5, 0.25, 0.5312, 0.51, 0.25, 0.5283, 0.1582, 0.5283, 0.1582, 0.51, 0.25, 0.3125, 0.5312, 0.3125, 0.5625, 0.3125, 0.5625, 0.3125, 0.5312, 0.3125, 0.5312, 0.3125, 0.5625, 0.3125, 0.5625, 0.3125, 0.5312, 0.51, 0.25, 0.5283, 0.1582, 0.5283, 0.1582, 0.51, 0.25, 0.25, 0.5312, 0.25, 0.5, 0.25, 0.5, 0.25, 0.5313, 0.25, 0.5625, 0.25, 0.5312, 0.25, 0.5312, 0.25, 0.5625, 0.3125, 0.5, 0.3125, 0.5312, 0.3125, 0.5312, 0.3125, 0.5, 0.3125, 0.5, 0.3125, 0.5312, 0.3125, 0.5312, 0.3125, 0.5, 0.3125, 0.5625, 0.25, 0.5625, 0.25, 0.5625, 0.3125, 0.5625, 0.25, 0.5625, 0.25, 0.5312, 0.25, 0.5313, 0.25, 0.5625, 0.3125, 0.5625, 0.25, 0.5625, 0.25, 0.5625, 0.3125, 0.5625, 0.3125, 0.5312, 0.3125, 0.5625, 0.3125, 0.5625, 0.3125, 0.5312, 0.51, 0.25, 0.5283, 0.1582, 0.5283, 0.1582, 0.51, 0.25, 0.25, 0.5312, 0.25, 0.5, 0.25, 0.5, 0.25, 0.5312, 0.3125, 0.5625, 0.25, 0.5625, 0.25, 0.5625, 0.3125, 0.5625, 0.3125, 0.5625, 0.25, 0.5625, 0.25, 0.5625, 0.3125, 0.5625, 0.3125, 0.5312, 0.3125, 0.5625, 0.3125, 0.5625, 0.3125, 0.5312, 0.51, 0.25, 0.5283, 0.1582, 0.5283, 0.1582, 0.51, 0.25, 0.25, 0.5312, 0.25, 0.5, 0.25, 0.5, 0.25, 0.5312, 0.3125, 0.5, 0.3125, 0.5312, 0.3125, 0.5312, 0.3125, 0.5, 0.25, 0.5625, 0.25, 0.5312, 0.25, 0.5312, 0.25, 0.5625, 0.3125, 0.5312, 0.3125, 0.5625, 0.3125, 0.5625, 0.3125, 0.5312, 0.51, 0.25, 0.5283, 0.1582, 0.5283, 0.1582, 0.51, 0.25, 0.25, 0.5312, 0.25, 0.5, 0.25, 0.5, 0.25, 0.5312, 0.3125, 0.5, 0.3125, 0.5312, 0.3125, 0.5312, 0.3125, 0.5, 0.25, 0.5625, 0.25, 0.5312, 0.25, 0.5312, 0.25, 0.5625, 0.3125, 0.5, 0.3125, 0.5312, 0.3125, 0.5312, 0.3125, 0.5, 0.25, 0.5625, 0.25, 0.5312, 0.25, 0.5312, 0.25, 0.5625, 0.3125, 0.5, 0.3125, 0.5312, 0.3125, 0.5312, 0.3125, 0.5, 0.25, 0.5625, 0.25, 0.5313, 0.25, 0.5312, 0.25, 0.5625, 0.3125, 0.5625, 0.25, 0.5625, 0.25, 0.5625, 0.3125, 0.5625, 0.3125, 0.5312, 0.3125, 0.5625, 0.3125, 0.5625, 0.3125, 0.5312, 0.51, 0.25, 0.5283, 0.1582, 0.5283, 0.1582, 0.51, 0.25, 0.25, 0.5313, 0.25, 0.5, 0.25, 0.5, 0.25, 0.5312, 0.3125, 0.5, 0.3125, 0.5312, 0.3125, 0.5625, 0.25, 0.5625, 0.25, 0.5312, 0.25, 0.5, 0.25, 0.5625, 0.25, 0.5312, 0.25, 0.5312, 0.25, 0.5625, 0.3125, 0.5, 0.3125, 0.5312, 0.3125, 0.5312, 0.3125, 0.5, 0.25, 0.5312, 0.25, 0.5, 0.25, 0.5, 0.25, 0.5312, 0.51, 0.25, 0.5283, 0.1582, 0.5283, 0.1582, 0.51, 0.25, 0.3125, 0.5312, 0.3125, 0.5625, 0.3125, 0.5625, 0.3125, 0.5312, 0.3125, 0.5625, 0.25, 0.5625, 0.25, 0.5625, 0.3125, 0.5625, 0.25, 0.5625, 0.25, 0.5312, 0.25, 0.5312, 0.25, 0.5625, 0.3125, 0.5, 0.3125, 0.5312, 0.3125, 0.5312, 0.3125, 0.5, 0.25, 0.5312, 0.25, 0.5, 0.25, 0.5, 0.25, 0.5312, 0.51, 0.25, 0.5283, 0.1582, 0.5283, 0.1582, 0.51, 0.25, 0.3125, 0.5312, 0.3125, 0.5625, 0.3125, 0.5625, 0.3125, 0.5312, 0.3125, 0.5625, 0.25, 0.5625, 0.25, 0.5625, 0.3125, 0.5625, 0.25, 0.5625, 0.25, 0.5312, 0.25, 0.5312, 0.25, 0.5625, 0.3125, 0.5, 0.3125, 0.5312, 0.3125, 0.5312, 0.3125, 0.5, 0.25, 0.5312, 0.25, 0.5, 0.25, 0.5, 0.25, 0.5312, 0.51, 0.25, 0.5283, 0.1582, 0.5283, 0.1582, 0.51, 0.25, 0.3125, 0.5312, 0.3125, 0.5625, 0.3125, 0.5625, 0.3125, 0.5312, 0.3125, 0.5625, 0.25, 0.5625, 0.25, 0.5625, 0.3125, 0.5625])
me_cylinder_008.use_remesh_fix_poles = True
me_cylinder_008.use_remesh_preserve_attributes = False
me_cylinder_008.use_mirror_vertex_groups = False
me_cylinder_008.update()
me_cylinder_009 = bpy.data.meshes.new('Cylinder.009')
me_cylinder_009.from_pydata([(-1.386, -0.5742, -5.002), (-1.5, 1.132e-08, -5.002), (-1.51, -0.6254, -3.365), (-1.634, 1.047e-08, -3.365), (-2.849, -0.7301, -2.858), (-2.468, -0.7835, -4.003), (-2.58, -0.2204, -4.003), (-2.911, -0.4156, -2.858), (-3.929, -1.069, -4.186), (-3.934, -1.044, -4.967), (-4.034, -0.5411, -4.967), (-4.039, -0.516, -4.186), (-4.885, -1.128, -4.279), (-4.676, -1.142, -4.853), (-4.757, -0.7348, -4.853), (-4.945, -0.8271, -4.279), (-3.538, -0.34, -4.086), (-3.398, -1.04, -4.086), (-6.262, -1.105, -4.757), (-6.208, -1.376, -4.757), (-5.67, -1.259, -4.661), (-5.663, -1.297, -4.979), (-5.728, -0.9688, -4.979), (-5.72, -1.007, -4.661), (-5.739, -0.9133, -4.82), (-5.652, -1.352, -4.82), (-4.869, -0.6937, -4.566), (-4.764, -1.222, -4.566), (-6.219, -1.32, -4.632), (-6.213, -1.352, -4.882), (-6.257, -1.128, -4.882), (-6.251, -1.16, -4.632), (-4.061, -0.4066, -4.576), (-3.908, -1.178, -4.576), (-2.713, -0.07534, -3.564), (-2.535, -0.9686, -3.564), (-1.63, 0.3146, -4.183), (-1.386, -0.9144, -4.183), (-3.553, -0.9124, -3.699), (-3.294, -0.916, -4.474), (-3.394, -0.4143, -4.474), (-3.631, -0.5166, -3.699), (-5.227, -1.274, -4.52), (-5.317, -0.8237, -4.52), (-5.301, -0.9021, -4.308), (-5.243, -1.195, -4.308), (-5.238, -1.219, -4.732), (-5.306, -0.878, -4.732), (-4.419, -1.199, -4.296), (-4.541, -0.5831, -4.296), (-4.481, -0.748, -3.869), (-4.426, -1.024, -3.869), (-4.464, -1.111, -4.723), (-4.549, -0.682, -4.723), (-2.324, -0.1486, -2.907), (-2.204, -0.7521, -2.907), (-1.88, -0.7536, -4.694), (-2.025, -0.02326, -4.694), (-1.923, -1.091, -3.887), (-2.194, 0.2719, -3.887)], [], [(55, 54, 7, 4), (16, 40, 10, 32), (40, 39, 9, 10), (17, 38, 8, 33), (58, 55, 4, 35), (57, 56, 5, 6), (59, 57, 6, 34), (41, 16, 32, 11), (39, 17, 33, 9), (56, 58, 35, 5), (38, 41, 11, 8), (54, 59, 34, 7), (51, 50, 15, 12), (48, 51, 12, 27), (53, 52, 13, 14), (49, 53, 14, 26), (20, 23, 31, 28), (45, 44, 23, 20), (42, 45, 20, 25), (47, 46, 21, 22), (43, 47, 22, 24), (52, 48, 27, 13), (50, 49, 26, 15), (25, 20, 28, 19), (22, 21, 29, 30), (24, 22, 30, 18), (46, 42, 25, 21), (44, 43, 24, 23), (21, 25, 19, 29), (23, 24, 18, 31), (5, 35, 17, 39), (7, 34, 16, 41), (4, 7, 41, 38), (35, 4, 38, 17), (6, 5, 39, 40), (34, 6, 40, 16), (29, 19, 28, 31, 18, 30), (15, 26, 43, 44), (13, 27, 42, 46), (26, 14, 47, 43), (14, 13, 46, 47), (27, 12, 45, 42), (12, 15, 44, 45), (11, 32, 49, 50), (9, 33, 48, 52), (32, 10, 53, 49), (10, 9, 52, 53), (33, 8, 51, 48), (8, 11, 50, 51), (3, 36, 59, 54), (0, 37, 58, 56), (36, 1, 57, 59), (1, 0, 56, 57), (37, 2, 55, 58), (2, 3, 54, 55)])
_uv = me_cylinder_009.uv_layers.new(name='UVMap')
_uv.uv.foreach_set('vector', [0.3125, 0.5625, 0.25, 0.5625, 0.25, 0.5625, 0.3125, 0.5625, 0.25, 0.5312, 0.25, 0.5, 0.25, 0.5, 0.25, 0.5312, 0.51, 0.25, 0.5283, 0.1582, 0.5283, 0.1582, 0.51, 0.25, 0.3125, 0.5312, 0.3125, 0.5625, 0.3125, 0.5625, 0.3125, 0.5312, 0.3125, 0.5312, 0.3125, 0.5625, 0.3125, 0.5625, 0.3125, 0.5312, 0.51, 0.25, 0.5283, 0.1582, 0.5283, 0.1582, 0.51, 0.25, 0.25, 0.5312, 0.25, 0.5, 0.25, 0.5, 0.25, 0.5313, 0.25, 0.5625, 0.25, 0.5312, 0.25, 0.5312, 0.25, 0.5625, 0.3125, 0.5, 0.3125, 0.5312, 0.3125, 0.5312, 0.3125, 0.5, 0.3125, 0.5, 0.3125, 0.5312, 0.3125, 0.5312, 0.3125, 0.5, 0.3125, 0.5625, 0.25, 0.5625, 0.25, 0.5625, 0.3125, 0.5625, 0.25, 0.5625, 0.25, 0.5312, 0.25, 0.5313, 0.25, 0.5625, 0.3125, 0.5625, 0.25, 0.5625, 0.25, 0.5625, 0.3125, 0.5625, 0.3125, 0.5312, 0.3125, 0.5625, 0.3125, 0.5625, 0.3125, 0.5312, 0.51, 0.25, 0.5283, 0.1582, 0.5283, 0.1582, 0.51, 0.25, 0.25, 0.5312, 0.25, 0.5, 0.25, 0.5, 0.25, 0.5312, 0.3125, 0.5625, 0.25, 0.5625, 0.25, 0.5625, 0.3125, 0.5625, 0.3125, 0.5625, 0.25, 0.5625, 0.25, 0.5625, 0.3125, 0.5625, 0.3125, 0.5312, 0.3125, 0.5625, 0.3125, 0.5625, 0.3125, 0.5312, 0.51, 0.25, 0.5283, 0.1582, 0.5283, 0.1582, 0.51, 0.25, 0.25, 0.5312, 0.25, 0.5, 0.25, 0.5, 0.25, 0.5312, 0.3125, 0.5, 0.3125, 0.5312, 0.3125, 0.5312, 0.3125, 0.5, 0.25, 0.5625, 0.25, 0.5312, 0.25, 0.5312, 0.25, 0.5625, 0.3125, 0.5312, 0.3125, 0.5625, 0.3125, 0.5625, 0.3125, 0.5312, 0.51, 0.25, 0.5283, 0.1582, 0.5283, 0.1582, 0.51, 0.25, 0.25, 0.5312, 0.25, 0.5, 0.25, 0.5, 0.25, 0.5312, 0.3125, 0.5, 0.3125, 0.5312, 0.3125, 0.5312, 0.3125, 0.5, 0.25, 0.5625, 0.25, 0.5312, 0.25, 0.5312, 0.25, 0.5625, 0.3125, 0.5, 0.3125, 0.5312, 0.3125, 0.5312, 0.3125, 0.5, 0.25, 0.5625, 0.25, 0.5312, 0.25, 0.5312, 0.25, 0.5625, 0.3125, 0.5, 0.3125, 0.5312, 0.3125, 0.5312, 0.3125, 0.5, 0.25, 0.5625, 0.25, 0.5313, 0.25, 0.5312, 0.25, 0.5625, 0.3125, 0.5625, 0.25, 0.5625, 0.25, 0.5625, 0.3125, 0.5625, 0.3125, 0.5312, 0.3125, 0.5625, 0.3125, 0.5625, 0.3125, 0.5312, 0.51, 0.25, 0.5283, 0.1582, 0.5283, 0.1582, 0.51, 0.25, 0.25, 0.5313, 0.25, 0.5, 0.25, 0.5, 0.25, 0.5312, 0.3125, 0.5, 0.3125, 0.5312, 0.3125, 0.5625, 0.25, 0.5625, 0.25, 0.5312, 0.25, 0.5, 0.25, 0.5625, 0.25, 0.5312, 0.25, 0.5312, 0.25, 0.5625, 0.3125, 0.5, 0.3125, 0.5312, 0.3125, 0.5312, 0.3125, 0.5, 0.25, 0.5312, 0.25, 0.5, 0.25, 0.5, 0.25, 0.5312, 0.51, 0.25, 0.5283, 0.1582, 0.5283, 0.1582, 0.51, 0.25, 0.3125, 0.5312, 0.3125, 0.5625, 0.3125, 0.5625, 0.3125, 0.5312, 0.3125, 0.5625, 0.25, 0.5625, 0.25, 0.5625, 0.3125, 0.5625, 0.25, 0.5625, 0.25, 0.5312, 0.25, 0.5312, 0.25, 0.5625, 0.3125, 0.5, 0.3125, 0.5312, 0.3125, 0.5312, 0.3125, 0.5, 0.25, 0.5312, 0.25, 0.5, 0.25, 0.5, 0.25, 0.5312, 0.51, 0.25, 0.5283, 0.1582, 0.5283, 0.1582, 0.51, 0.25, 0.3125, 0.5312, 0.3125, 0.5625, 0.3125, 0.5625, 0.3125, 0.5312, 0.3125, 0.5625, 0.25, 0.5625, 0.25, 0.5625, 0.3125, 0.5625, 0.25, 0.5625, 0.25, 0.5312, 0.25, 0.5312, 0.25, 0.5625, 0.3125, 0.5, 0.3125, 0.5312, 0.3125, 0.5312, 0.3125, 0.5, 0.25, 0.5312, 0.25, 0.5, 0.25, 0.5, 0.25, 0.5312, 0.51, 0.25, 0.5283, 0.1582, 0.5283, 0.1582, 0.51, 0.25, 0.3125, 0.5312, 0.3125, 0.5625, 0.3125, 0.5625, 0.3125, 0.5312, 0.3125, 0.5625, 0.25, 0.5625, 0.25, 0.5625, 0.3125, 0.5625])
me_cylinder_009.use_remesh_fix_poles = True
me_cylinder_009.use_remesh_preserve_attributes = False
me_cylinder_009.use_mirror_vertex_groups = False
me_cylinder_009.update()
me_cylinder_002 = bpy.data.meshes.new('Cylinder.002')
me_cylinder_002.from_pydata([(-1.386, -0.5742, -5.002), (-1.5, 1.132e-08, -5.002), (-1.51, -0.6254, -3.365), (-1.634, 1.047e-08, -3.365), (-2.849, -0.7301, -2.858), (-2.468, -0.7835, -4.003), (-2.58, -0.2204, -4.003), (-2.911, -0.4156, -2.858), (-3.929, -1.069, -4.186), (-3.934, -1.044, -4.967), (-4.034, -0.5411, -4.967), (-4.039, -0.516, -4.186), (-4.885, -1.128, -4.279), (-4.676, -1.142, -4.853), (-4.757, -0.7348, -4.853), (-4.945, -0.8271, -4.279), (-3.538, -0.34, -4.086), (-3.398, -1.04, -4.086), (-6.262, -1.105, -4.757), (-6.208, -1.376, -4.757), (-5.67, -1.259, -4.661), (-5.663, -1.297, -4.979), (-5.728, -0.9688, -4.979), (-5.72, -1.007, -4.661), (-5.739, -0.9133, -4.82), (-5.652, -1.352, -4.82), (-4.869, -0.6937, -4.566), (-4.764, -1.222, -4.566), (-6.219, -1.32, -4.632), (-6.213, -1.352, -4.882), (-6.257, -1.128, -4.882), (-6.251, -1.16, -4.632), (-4.061, -0.4066, -4.576), (-3.908, -1.178, -4.576), (-2.713, -0.07534, -3.564), (-2.535, -0.9686, -3.564), (-1.63, 0.3146, -4.183), (-1.386, -0.9144, -4.183), (-3.553, -0.9124, -3.699), (-3.294, -0.916, -4.474), (-3.394, -0.4143, -4.474), (-3.631, -0.5166, -3.699), (-5.227, -1.274, -4.52), (-5.317, -0.8237, -4.52), (-5.301, -0.9021, -4.308), (-5.243, -1.195, -4.308), (-5.238, -1.219, -4.732), (-5.306, -0.878, -4.732), (-4.419, -1.199, -4.296), (-4.541, -0.5831, -4.296), (-4.481, -0.748, -3.869), (-4.426, -1.024, -3.869), (-4.464, -1.111, -4.723), (-4.549, -0.682, -4.723), (-2.324, -0.1486, -2.907), (-2.204, -0.7521, -2.907), (-1.88, -0.7536, -4.694), (-2.025, -0.02326, -4.694), (-1.923, -1.091, -3.887), (-2.194, 0.2719, -3.887)], [], [(55, 54, 7, 4), (16, 40, 10, 32), (40, 39, 9, 10), (17, 38, 8, 33), (58, 55, 4, 35), (57, 56, 5, 6), (59, 57, 6, 34), (41, 16, 32, 11), (39, 17, 33, 9), (56, 58, 35, 5), (38, 41, 11, 8), (54, 59, 34, 7), (51, 50, 15, 12), (48, 51, 12, 27), (53, 52, 13, 14), (49, 53, 14, 26), (20, 23, 31, 28), (45, 44, 23, 20), (42, 45, 20, 25), (47, 46, 21, 22), (43, 47, 22, 24), (52, 48, 27, 13), (50, 49, 26, 15), (25, 20, 28, 19), (22, 21, 29, 30), (24, 22, 30, 18), (46, 42, 25, 21), (44, 43, 24, 23), (21, 25, 19, 29), (23, 24, 18, 31), (5, 35, 17, 39), (7, 34, 16, 41), (4, 7, 41, 38), (35, 4, 38, 17), (6, 5, 39, 40), (34, 6, 40, 16), (29, 19, 28, 31, 18, 30), (15, 26, 43, 44), (13, 27, 42, 46), (26, 14, 47, 43), (14, 13, 46, 47), (27, 12, 45, 42), (12, 15, 44, 45), (11, 32, 49, 50), (9, 33, 48, 52), (32, 10, 53, 49), (10, 9, 52, 53), (33, 8, 51, 48), (8, 11, 50, 51), (3, 36, 59, 54), (0, 37, 58, 56), (36, 1, 57, 59), (1, 0, 56, 57), (37, 2, 55, 58), (2, 3, 54, 55)])
_uv = me_cylinder_002.uv_layers.new(name='UVMap')
_uv.uv.foreach_set('vector', [0.3125, 0.5625, 0.25, 0.5625, 0.25, 0.5625, 0.3125, 0.5625, 0.25, 0.5312, 0.25, 0.5, 0.25, 0.5, 0.25, 0.5312, 0.51, 0.25, 0.5283, 0.1582, 0.5283, 0.1582, 0.51, 0.25, 0.3125, 0.5312, 0.3125, 0.5625, 0.3125, 0.5625, 0.3125, 0.5312, 0.3125, 0.5312, 0.3125, 0.5625, 0.3125, 0.5625, 0.3125, 0.5312, 0.51, 0.25, 0.5283, 0.1582, 0.5283, 0.1582, 0.51, 0.25, 0.25, 0.5312, 0.25, 0.5, 0.25, 0.5, 0.25, 0.5313, 0.25, 0.5625, 0.25, 0.5312, 0.25, 0.5312, 0.25, 0.5625, 0.3125, 0.5, 0.3125, 0.5312, 0.3125, 0.5312, 0.3125, 0.5, 0.3125, 0.5, 0.3125, 0.5312, 0.3125, 0.5312, 0.3125, 0.5, 0.3125, 0.5625, 0.25, 0.5625, 0.25, 0.5625, 0.3125, 0.5625, 0.25, 0.5625, 0.25, 0.5312, 0.25, 0.5313, 0.25, 0.5625, 0.3125, 0.5625, 0.25, 0.5625, 0.25, 0.5625, 0.3125, 0.5625, 0.3125, 0.5312, 0.3125, 0.5625, 0.3125, 0.5625, 0.3125, 0.5312, 0.51, 0.25, 0.5283, 0.1582, 0.5283, 0.1582, 0.51, 0.25, 0.25, 0.5312, 0.25, 0.5, 0.25, 0.5, 0.25, 0.5312, 0.3125, 0.5625, 0.25, 0.5625, 0.25, 0.5625, 0.3125, 0.5625, 0.3125, 0.5625, 0.25, 0.5625, 0.25, 0.5625, 0.3125, 0.5625, 0.3125, 0.5312, 0.3125, 0.5625, 0.3125, 0.5625, 0.3125, 0.5312, 0.51, 0.25, 0.5283, 0.1582, 0.5283, 0.1582, 0.51, 0.25, 0.25, 0.5312, 0.25, 0.5, 0.25, 0.5, 0.25, 0.5312, 0.3125, 0.5, 0.3125, 0.5312, 0.3125, 0.5312, 0.3125, 0.5, 0.25, 0.5625, 0.25, 0.5312, 0.25, 0.5312, 0.25, 0.5625, 0.3125, 0.5312, 0.3125, 0.5625, 0.3125, 0.5625, 0.3125, 0.5312, 0.51, 0.25, 0.5283, 0.1582, 0.5283, 0.1582, 0.51, 0.25, 0.25, 0.5312, 0.25, 0.5, 0.25, 0.5, 0.25, 0.5312, 0.3125, 0.5, 0.3125, 0.5312, 0.3125, 0.5312, 0.3125, 0.5, 0.25, 0.5625, 0.25, 0.5312, 0.25, 0.5312, 0.25, 0.5625, 0.3125, 0.5, 0.3125, 0.5312, 0.3125, 0.5312, 0.3125, 0.5, 0.25, 0.5625, 0.25, 0.5312, 0.25, 0.5312, 0.25, 0.5625, 0.3125, 0.5, 0.3125, 0.5312, 0.3125, 0.5312, 0.3125, 0.5, 0.25, 0.5625, 0.25, 0.5313, 0.25, 0.5312, 0.25, 0.5625, 0.3125, 0.5625, 0.25, 0.5625, 0.25, 0.5625, 0.3125, 0.5625, 0.3125, 0.5312, 0.3125, 0.5625, 0.3125, 0.5625, 0.3125, 0.5312, 0.51, 0.25, 0.5283, 0.1582, 0.5283, 0.1582, 0.51, 0.25, 0.25, 0.5313, 0.25, 0.5, 0.25, 0.5, 0.25, 0.5312, 0.3125, 0.5, 0.3125, 0.5312, 0.3125, 0.5625, 0.25, 0.5625, 0.25, 0.5312, 0.25, 0.5, 0.25, 0.5625, 0.25, 0.5312, 0.25, 0.5312, 0.25, 0.5625, 0.3125, 0.5, 0.3125, 0.5312, 0.3125, 0.5312, 0.3125, 0.5, 0.25, 0.5312, 0.25, 0.5, 0.25, 0.5, 0.25, 0.5312, 0.51, 0.25, 0.5283, 0.1582, 0.5283, 0.1582, 0.51, 0.25, 0.3125, 0.5312, 0.3125, 0.5625, 0.3125, 0.5625, 0.3125, 0.5312, 0.3125, 0.5625, 0.25, 0.5625, 0.25, 0.5625, 0.3125, 0.5625, 0.25, 0.5625, 0.25, 0.5312, 0.25, 0.5312, 0.25, 0.5625, 0.3125, 0.5, 0.3125, 0.5312, 0.3125, 0.5312, 0.3125, 0.5, 0.25, 0.5312, 0.25, 0.5, 0.25, 0.5, 0.25, 0.5312, 0.51, 0.25, 0.5283, 0.1582, 0.5283, 0.1582, 0.51, 0.25, 0.3125, 0.5312, 0.3125, 0.5625, 0.3125, 0.5625, 0.3125, 0.5312, 0.3125, 0.5625, 0.25, 0.5625, 0.25, 0.5625, 0.3125, 0.5625, 0.25, 0.5625, 0.25, 0.5312, 0.25, 0.5312, 0.25, 0.5625, 0.3125, 0.5, 0.3125, 0.5312, 0.3125, 0.5312, 0.3125, 0.5, 0.25, 0.5312, 0.25, 0.5, 0.25, 0.5, 0.25, 0.5312, 0.51, 0.25, 0.5283, 0.1582, 0.5283, 0.1582, 0.51, 0.25, 0.3125, 0.5312, 0.3125, 0.5625, 0.3125, 0.5625, 0.3125, 0.5312, 0.3125, 0.5625, 0.25, 0.5625, 0.25, 0.5625, 0.3125, 0.5625])
me_cylinder_002.use_remesh_fix_poles = True
me_cylinder_002.use_remesh_preserve_attributes = False
me_cylinder_002.use_mirror_vertex_groups = False
me_cylinder_002.update()

# ---- objects
ob_light = bpy.data.objects.new('Light', light_light)
ob_camera = bpy.data.objects.new('Camera', cam_camera)
ob_branch = bpy.data.objects.new('Branch', me_cylinder_001)
ob_trunk_001 = bpy.data.objects.new('Trunk.001', me_cylinder_010)
ob_root_001 = bpy.data.objects.new('Root.001', me_cylinder_003)
ob_root_002 = bpy.data.objects.new('Root.002', me_cylinder_004)
ob_root_003 = bpy.data.objects.new('Root.003', me_cylinder_005)
ob_root_004 = bpy.data.objects.new('Root.004', me_cylinder_006)
ob_root_005 = bpy.data.objects.new('Root.005', me_cylinder_007)
ob_root_006 = bpy.data.objects.new('Root.006', me_cylinder_008)
ob_root_007 = bpy.data.objects.new('Root.007', me_cylinder_009)
ob_root = bpy.data.objects.new('Root', me_cylinder_002)

# ---- transforms, parenting, visibility, modifiers, constraints
ob_light.location = (4.076, 1.005, 5.904)
ob_light.rotation_euler = (0.6503, 0.05522, 1.866)
ob_light.lock_rotations_4d = False
ob_light.empty_display_type = 'ARROWS'
ob_light.color = (0.0, 0.0, 0.0, 0.0)
ob_light.lineart.crease_threshold = 0.0
ob_camera.location = (7.359, -6.926, 4.958)
ob_camera.rotation_euler = (1.109, 0.0, 0.8149)
ob_camera.lock_rotations_4d = False
ob_camera.empty_display_type = 'ARROWS'
ob_camera.color = (0.0, 0.0, 0.0, 0.0)
ob_camera.display_type = 'WIRE'
ob_camera.lineart.crease_threshold = 0.0
ob_branch.location = (-1.49e-08, -2.711, 9.434)
ob_branch.rotation_euler = (1.204, -0.0, 0.0)
ob_branch.lineart.crease_threshold = 0.0
ob_trunk_001.location = (0.0, 0.0, 5.0)
ob_trunk_001.rotation_euler = (0.0, 0.0, 1.748e-07)
ob_trunk_001.lineart.crease_threshold = 0.0
ob_root_001.location = (0.0, 0.0, 5.0)
ob_root_001.rotation_euler = (0.0, 0.0, 5.498)
ob_root_001.lineart.crease_threshold = 0.0
ob_root_002.location = (0.0, 0.0, 5.0)
ob_root_002.lineart.crease_threshold = 0.0
ob_root_003.location = (0.0, 0.0, 5.0)
ob_root_003.rotation_euler = (0.0, 0.0, 0.7854)
ob_root_003.lineart.crease_threshold = 0.0
ob_root_004.location = (0.0, 0.0, 5.0)
ob_root_004.rotation_euler = (0.0, 0.0, 2.356)
ob_root_004.lineart.crease_threshold = 0.0
ob_root_005.location = (0.0, 0.0, 5.0)
ob_root_005.rotation_euler = (0.0, 0.0, 3.142)
ob_root_005.lineart.crease_threshold = 0.0
ob_root_006.location = (0.0, 0.0, 5.0)
ob_root_006.rotation_euler = (0.0, 0.0, 4.712)
ob_root_006.lineart.crease_threshold = 0.0
ob_root_007.location = (0.0, 0.0, 5.0)
ob_root_007.rotation_euler = (0.0, 0.0, 3.927)
ob_root_007.lineart.crease_threshold = 0.0
ob_root.location = (0.0, 0.0, 5.0)
ob_root.rotation_euler = (0.0, 0.0, 1.571)
ob_root.lineart.crease_threshold = 0.0

# ---- collection membership
col_collection.objects.link(ob_light)
col_collection.objects.link(ob_camera)
col_collection.objects.link(ob_branch)
col_collection.objects.link(ob_trunk_001)
col_collection_2.objects.link(ob_root_001)
col_collection_2.objects.link(ob_root_002)
col_collection_2.objects.link(ob_root_003)
col_collection_2.objects.link(ob_root_004)
col_collection_2.objects.link(ob_root_005)
col_collection_2.objects.link(ob_root_006)
col_collection_2.objects.link(ob_root_007)
col_collection_2.objects.link(ob_root)

# ---- scene / render settings (as saved in the file)
scene.camera = ob_camera
scene.frame_start = 1; scene.frame_end = 250; scene.frame_set(1)
scene.render.engine = 'BLENDER_EEVEE_NEXT'
scene.cycles.use_denoising = False
scene.cycles.samples = 128
scene.cycles.sampling_pattern = 'TABULATED_SOBOL'
scene.cycles.use_adaptive_sampling = False
scene.cycles.use_light_tree = False
scene.view_settings.view_transform = 'Filmic'
bpy.context.view_layer.update()
